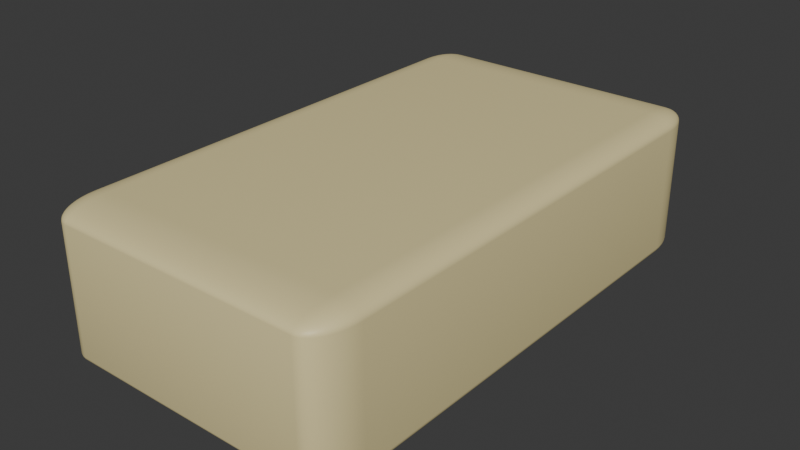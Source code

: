 # Source: soap_thing_1.blend  (saved by Blender 4.1.24; exported with 4.5.12 LTS)
import bpy
from mathutils import Matrix  # noqa: F401  (used for matrix-valued properties, if any)

bpy.ops.wm.read_factory_settings(use_empty=True)
scene = bpy.context.scene
scene.name = 'Scene'

# ---- collections
col_collection = bpy.data.collections.new('Collection'); scene.collection.children.link(col_collection)

# ---- materials (node trees are filled in below, after node groups)
mat_material_001 = bpy.data.materials.new('Material.001')

# ---- material node trees
mat_material_001.use_nodes = True; mat_material_001.node_tree.nodes.clear()
_N = mat_material_001.node_tree.nodes; _L = mat_material_001.node_tree.links
n0 = _N.new('ShaderNodeBsdfPrincipled'); n0.name = 'Principled BSDF'; n0.location = (10, 300)
n0.inputs[0].default_value = (0.8, 0.688, 0.3521, 1.0)
n1 = _N.new('ShaderNodeOutputMaterial'); n1.name = 'Material Output'; n1.location = (300, 300)
_L.new(n0.outputs[0], n1.inputs[0])
n1.is_active_output = True

# ---- world
world_world = bpy.data.worlds.new('World'); scene.world = world_world
world_world.use_nodes = True; world_world.node_tree.nodes.clear()
_N = world_world.node_tree.nodes; _L = world_world.node_tree.links
n0 = _N.new('ShaderNodeOutputWorld'); n0.name = 'World Output'; n0.location = (300, 300)
n1 = _N.new('ShaderNodeBackground'); n1.name = 'Background'; n1.location = (10, 300)
n1.inputs[0].default_value = (0.05088, 0.05088, 0.05088, 1.0)
_L.new(n1.outputs[0], n0.inputs[0])
n0.is_active_output = True
world_world.color = (0.05088, 0.05088, 0.05088)
world_world.use_sun_shadow = False
world_world.sun_shadow_jitter_overblur = 0.0

# ---- meshes
me_cube_001 = bpy.data.meshes.new('Cube.001')
me_cube_001.from_pydata([(-0.8316, -0.8316, -1.0), (-0.8316, -1.0, -0.8316), (-1.0, -0.8316, -0.8316), (-0.8316, -0.858, -0.9979), (-0.8316, -0.8837, -0.9918), (-0.8316, -0.9081, -0.9816), (-0.8316, -0.9306, -0.9678), (-0.8316, -0.9507, -0.9507), (-0.858, -0.8316, -0.9979), (-0.8585, -0.8588, -0.9956), (-0.8587, -0.8852, -0.989), (-0.8586, -0.9092, -0.9786), (-0.8585, -0.9305, -0.9652), (-0.8584, -0.9491, -0.9492), (-0.8837, -0.8316, -0.9918), (-0.885, -0.859, -0.989), (-0.885, -0.8853, -0.982), (-0.8842, -0.9085, -0.9719), (-0.8833, -0.9282, -0.9595), (-0.8829, -0.945, -0.9451), (-0.9081, -0.8316, -0.9816), (-0.9092, -0.8588, -0.9785), (-0.9084, -0.8845, -0.9718), (-0.9063, -0.9064, -0.9627), (-0.9042, -0.9245, -0.9519), (-0.9031, -0.9394, -0.9394), (-0.9306, -0.8316, -0.9678), (-0.9307, -0.8586, -0.9651), (-0.9283, -0.8835, -0.9594), (-0.9245, -0.9042, -0.9519), (-0.9207, -0.9207, -0.9434), (-0.9186, -0.9336, -0.9336), (-0.9288, -0.9288, -0.9288), (-0.858, -0.9979, -0.8316), (-0.8837, -0.9918, -0.8316), (-0.9081, -0.9816, -0.8316), (-0.9306, -0.9678, -0.8316), (-0.9507, -0.9507, -0.8316), (-0.8316, -0.9979, -0.858), (-0.8588, -0.9956, -0.8585), (-0.8852, -0.989, -0.8587), (-0.9092, -0.9786, -0.8586), (-0.9305, -0.9652, -0.8585), (-0.9491, -0.9492, -0.8584), (-0.8316, -0.9918, -0.8837), (-0.859, -0.989, -0.885), (-0.8853, -0.982, -0.885), (-0.9085, -0.9719, -0.8842), (-0.9282, -0.9595, -0.8833), (-0.945, -0.9451, -0.8829), (-0.8316, -0.9816, -0.9081), (-0.8588, -0.9785, -0.9092), (-0.8845, -0.9718, -0.9084), (-0.9064, -0.9627, -0.9063), (-0.9245, -0.9519, -0.9042), (-0.9394, -0.9394, -0.9031), (-0.8316, -0.9678, -0.9306), (-0.8586, -0.9651, -0.9307), (-0.8835, -0.9594, -0.9283), (-0.9042, -0.9519, -0.9245), (-0.9207, -0.9434, -0.9207), (-0.9336, -0.9336, -0.9186), (-0.9979, -0.8316, -0.858), (-0.9918, -0.8316, -0.8837), (-0.9816, -0.8316, -0.9081), (-0.9678, -0.8316, -0.9306), (-0.9507, -0.8316, -0.9507), (-0.9979, -0.858, -0.8316), (-0.9956, -0.8585, -0.8588), (-0.989, -0.8587, -0.8852), (-0.9786, -0.8586, -0.9092), (-0.9652, -0.8585, -0.9305), (-0.9492, -0.8584, -0.9491), (-0.9918, -0.8837, -0.8316), (-0.989, -0.885, -0.859), (-0.982, -0.885, -0.8853), (-0.9719, -0.8842, -0.9085), (-0.9595, -0.8833, -0.9282), (-0.9451, -0.8829, -0.945), (-0.9816, -0.9081, -0.8316), (-0.9785, -0.9092, -0.8588), (-0.9718, -0.9084, -0.8845), (-0.9627, -0.9063, -0.9064), (-0.9519, -0.9042, -0.9245), (-0.9394, -0.9031, -0.9394), (-0.9678, -0.9306, -0.8316), (-0.9651, -0.9307, -0.8586), (-0.9594, -0.9283, -0.8835), (-0.9519, -0.9245, -0.9042), (-0.9434, -0.9207, -0.9207), (-0.9336, -0.9186, -0.9336), (-0.8316, -1.0, 0.8316), (-0.8316, -0.8316, 1.0), (-1.0, -0.8316, 0.8316), (-0.8316, -0.9979, 0.858), (-0.8316, -0.9918, 0.8837), (-0.8316, -0.9816, 0.9081), (-0.8316, -0.9678, 0.9306), (-0.8316, -0.9507, 0.9507), (-0.858, -0.9979, 0.8316), (-0.8585, -0.9956, 0.8588), (-0.8587, -0.989, 0.8852), (-0.8586, -0.9786, 0.9092), (-0.8585, -0.9652, 0.9305), (-0.8584, -0.9492, 0.9491), (-0.8837, -0.9918, 0.8316), (-0.885, -0.989, 0.859), (-0.885, -0.982, 0.8853), (-0.8842, -0.9719, 0.9085), (-0.8833, -0.9595, 0.9282), (-0.8829, -0.9451, 0.945), (-0.9081, -0.9816, 0.8316), (-0.9092, -0.9785, 0.8588), (-0.9084, -0.9718, 0.8845), (-0.9063, -0.9627, 0.9064), (-0.9042, -0.9519, 0.9245), (-0.9031, -0.9394, 0.9394), (-0.9306, -0.9678, 0.8316), (-0.9307, -0.9651, 0.8586), (-0.9283, -0.9594, 0.8835), (-0.9245, -0.9519, 0.9042), (-0.9207, -0.9434, 0.9207), (-0.9186, -0.9336, 0.9336), (-0.9288, -0.9288, 0.9288), (-0.858, -0.8316, 0.9979), (-0.8837, -0.8316, 0.9918), (-0.9081, -0.8316, 0.9816), (-0.9306, -0.8316, 0.9678), (-0.9507, -0.8316, 0.9507), (-0.8316, -0.858, 0.9979), (-0.8588, -0.8585, 0.9956), (-0.8852, -0.8587, 0.989), (-0.9092, -0.8586, 0.9786), (-0.9305, -0.8585, 0.9652), (-0.9491, -0.8584, 0.9492), (-0.8316, -0.8837, 0.9918), (-0.859, -0.885, 0.989), (-0.8853, -0.885, 0.982), (-0.9085, -0.8842, 0.9719), (-0.9282, -0.8833, 0.9595), (-0.945, -0.8829, 0.9451), (-0.8316, -0.9081, 0.9816), (-0.8588, -0.9092, 0.9785), (-0.8845, -0.9084, 0.9718), (-0.9064, -0.9063, 0.9627), (-0.9245, -0.9042, 0.9519), (-0.9394, -0.9031, 0.9394), (-0.8316, -0.9306, 0.9678), (-0.8586, -0.9307, 0.9651), (-0.8835, -0.9283, 0.9594), (-0.9042, -0.9245, 0.9519), (-0.9207, -0.9207, 0.9434), (-0.9336, -0.9186, 0.9336), (-0.9979, -0.858, 0.8316), (-0.9918, -0.8837, 0.8316), (-0.9816, -0.9081, 0.8316), (-0.9678, -0.9306, 0.8316), (-0.9507, -0.9507, 0.8316), (-0.9979, -0.8316, 0.858), (-0.9956, -0.8588, 0.8585), (-0.989, -0.8852, 0.8587), (-0.9786, -0.9092, 0.8586), (-0.9652, -0.9305, 0.8585), (-0.9492, -0.9491, 0.8584), (-0.9918, -0.8316, 0.8837), (-0.989, -0.859, 0.885), (-0.982, -0.8853, 0.885), (-0.9719, -0.9085, 0.8842), (-0.9595, -0.9282, 0.8833), (-0.9451, -0.945, 0.8829), (-0.9816, -0.8316, 0.9081), (-0.9785, -0.8588, 0.9092), (-0.9718, -0.8845, 0.9084), (-0.9627, -0.9064, 0.9063), (-0.9519, -0.9245, 0.9042), (-0.9394, -0.9394, 0.9031), (-0.9678, -0.8316, 0.9306), (-0.9651, -0.8586, 0.9307), (-0.9594, -0.8835, 0.9283), (-0.9519, -0.9042, 0.9245), (-0.9434, -0.9207, 0.9207), (-0.9336, -0.9336, 0.9186), (-0.8316, 0.8316, -1.0), (-1.0, 0.8316, -0.8316), (-0.8316, 1.0, -0.8316), (-0.858, 0.8316, -0.9979), (-0.8837, 0.8316, -0.9918), (-0.9081, 0.8316, -0.9816), (-0.9306, 0.8316, -0.9678), (-0.9507, 0.8316, -0.9507), (-0.8316, 0.858, -0.9979), (-0.8588, 0.8585, -0.9956), (-0.8852, 0.8587, -0.989), (-0.9092, 0.8586, -0.9786), (-0.9305, 0.8585, -0.9652), (-0.9491, 0.8584, -0.9492), (-0.8316, 0.8837, -0.9918), (-0.859, 0.885, -0.989), (-0.8853, 0.885, -0.982), (-0.9085, 0.8842, -0.9719), (-0.9282, 0.8833, -0.9595), (-0.945, 0.8829, -0.9451), (-0.8316, 0.9081, -0.9816), (-0.8588, 0.9092, -0.9785), (-0.8845, 0.9084, -0.9718), (-0.9064, 0.9063, -0.9627), (-0.9245, 0.9042, -0.9519), (-0.9394, 0.9031, -0.9394), (-0.8316, 0.9306, -0.9678), (-0.8586, 0.9307, -0.9651), (-0.8835, 0.9283, -0.9594), (-0.9042, 0.9245, -0.9519), (-0.9207, 0.9207, -0.9434), (-0.9336, 0.9186, -0.9336), (-0.9288, 0.9288, -0.9288), (-0.9979, 0.858, -0.8316), (-0.9918, 0.8837, -0.8316), (-0.9816, 0.9081, -0.8316), (-0.9678, 0.9306, -0.8316), (-0.9507, 0.9507, -0.8316), (-0.9979, 0.8316, -0.858), (-0.9956, 0.8588, -0.8585), (-0.989, 0.8852, -0.8587), (-0.9786, 0.9092, -0.8586), (-0.9652, 0.9305, -0.8585), (-0.9492, 0.9491, -0.8584), (-0.9918, 0.8316, -0.8837), (-0.989, 0.859, -0.885), (-0.982, 0.8853, -0.885), (-0.9719, 0.9085, -0.8842), (-0.9595, 0.9282, -0.8833), (-0.9451, 0.945, -0.8829), (-0.9816, 0.8316, -0.9081), (-0.9785, 0.8588, -0.9092), (-0.9718, 0.8845, -0.9084), (-0.9627, 0.9064, -0.9063), (-0.9519, 0.9245, -0.9042), (-0.9394, 0.9394, -0.9031), (-0.9678, 0.8316, -0.9306), (-0.9651, 0.8586, -0.9307), (-0.9594, 0.8835, -0.9283), (-0.9519, 0.9042, -0.9245), (-0.9434, 0.9207, -0.9207), (-0.9336, 0.9336, -0.9186), (-0.8316, 0.9979, -0.858), (-0.8316, 0.9918, -0.8837), (-0.8316, 0.9816, -0.9081), (-0.8316, 0.9678, -0.9306), (-0.8316, 0.9507, -0.9507), (-0.858, 0.9979, -0.8316), (-0.8585, 0.9956, -0.8588), (-0.8587, 0.989, -0.8852), (-0.8586, 0.9786, -0.9092), (-0.8585, 0.9652, -0.9305), (-0.8584, 0.9492, -0.9491), (-0.8837, 0.9918, -0.8316), (-0.885, 0.989, -0.859), (-0.885, 0.982, -0.8853), (-0.8842, 0.9719, -0.9085), (-0.8833, 0.9595, -0.9282), (-0.8829, 0.9451, -0.945), (-0.9081, 0.9816, -0.8316), (-0.9092, 0.9785, -0.8588), (-0.9084, 0.9718, -0.8845), (-0.9063, 0.9627, -0.9064), (-0.9042, 0.9519, -0.9245), (-0.9031, 0.9394, -0.9394), (-0.9306, 0.9678, -0.8316), (-0.9307, 0.9651, -0.8586), (-0.9283, 0.9594, -0.8835), (-0.9245, 0.9519, -0.9042), (-0.9207, 0.9434, -0.9207), (-0.9186, 0.9336, -0.9336), (-0.8316, 0.8316, 1.0), (-0.8316, 1.0, 0.8316), (-1.0, 0.8316, 0.8316), (-0.8316, 0.858, 0.9979), (-0.8316, 0.8837, 0.9918), (-0.8316, 0.9081, 0.9816), (-0.8316, 0.9306, 0.9678), (-0.8316, 0.9507, 0.9507), (-0.858, 0.8316, 0.9979), (-0.8585, 0.8588, 0.9956), (-0.8587, 0.8852, 0.989), (-0.8586, 0.9092, 0.9786), (-0.8585, 0.9305, 0.9652), (-0.8584, 0.9491, 0.9492), (-0.8837, 0.8316, 0.9918), (-0.885, 0.859, 0.989), (-0.885, 0.8853, 0.982), (-0.8842, 0.9085, 0.9719), (-0.8833, 0.9282, 0.9595), (-0.8829, 0.945, 0.9451), (-0.9081, 0.8316, 0.9816), (-0.9092, 0.8588, 0.9785), (-0.9084, 0.8845, 0.9718), (-0.9063, 0.9064, 0.9627), (-0.9042, 0.9245, 0.9519), (-0.9031, 0.9394, 0.9394), (-0.9306, 0.8316, 0.9678), (-0.9307, 0.8586, 0.9651), (-0.9283, 0.8835, 0.9594), (-0.9245, 0.9042, 0.9519), (-0.9207, 0.9207, 0.9434), (-0.9186, 0.9336, 0.9336), (-0.9288, 0.9288, 0.9288), (-0.858, 0.9979, 0.8316), (-0.8837, 0.9918, 0.8316), (-0.9081, 0.9816, 0.8316), (-0.9306, 0.9678, 0.8316), (-0.9507, 0.9507, 0.8316), (-0.8316, 0.9979, 0.858), (-0.8588, 0.9956, 0.8585), (-0.8852, 0.989, 0.8587), (-0.9092, 0.9786, 0.8586), (-0.9305, 0.9652, 0.8585), (-0.9491, 0.9492, 0.8584), (-0.8316, 0.9918, 0.8837), (-0.859, 0.989, 0.885), (-0.8853, 0.982, 0.885), (-0.9085, 0.9719, 0.8842), (-0.9282, 0.9595, 0.8833), (-0.945, 0.9451, 0.8829), (-0.8316, 0.9816, 0.9081), (-0.8588, 0.9785, 0.9092), (-0.8845, 0.9718, 0.9084), (-0.9064, 0.9627, 0.9063), (-0.9245, 0.9519, 0.9042), (-0.9394, 0.9394, 0.9031), (-0.8316, 0.9678, 0.9306), (-0.8586, 0.9651, 0.9307), (-0.8835, 0.9594, 0.9283), (-0.9042, 0.9519, 0.9245), (-0.9207, 0.9434, 0.9207), (-0.9336, 0.9336, 0.9186), (-0.9979, 0.8316, 0.858), (-0.9918, 0.8316, 0.8837), (-0.9816, 0.8316, 0.9081), (-0.9678, 0.8316, 0.9306), (-0.9507, 0.8316, 0.9507), (-0.9979, 0.858, 0.8316), (-0.9956, 0.8585, 0.8588), (-0.989, 0.8587, 0.8852), (-0.9786, 0.8586, 0.9092), (-0.9652, 0.8585, 0.9305), (-0.9492, 0.8584, 0.9491), (-0.9918, 0.8837, 0.8316), (-0.989, 0.885, 0.859), (-0.982, 0.885, 0.8853), (-0.9719, 0.8842, 0.9085), (-0.9595, 0.8833, 0.9282), (-0.9451, 0.8829, 0.945), (-0.9816, 0.9081, 0.8316), (-0.9785, 0.9092, 0.8588), (-0.9718, 0.9084, 0.8845), (-0.9627, 0.9063, 0.9064), (-0.9519, 0.9042, 0.9245), (-0.9394, 0.9031, 0.9394), (-0.9678, 0.9306, 0.8316), (-0.9651, 0.9307, 0.8586), (-0.9594, 0.9283, 0.8835), (-0.9519, 0.9245, 0.9042), (-0.9434, 0.9207, 0.9207), (-0.9336, 0.9186, 0.9336), (0.8316, -0.8316, -1.0), (1.0, -0.8316, -0.8316), (0.8316, -1.0, -0.8316), (0.858, -0.8316, -0.9979), (0.8837, -0.8316, -0.9918), (0.9081, -0.8316, -0.9816), (0.9306, -0.8316, -0.9678), (0.9507, -0.8316, -0.9507), (0.8316, -0.858, -0.9979), (0.8588, -0.8585, -0.9956), (0.8852, -0.8587, -0.989), (0.9092, -0.8586, -0.9786), (0.9305, -0.8585, -0.9652), (0.9491, -0.8584, -0.9492), (0.8316, -0.8837, -0.9918), (0.859, -0.885, -0.989), (0.8853, -0.885, -0.982), (0.9085, -0.8842, -0.9719), (0.9282, -0.8833, -0.9595), (0.945, -0.8829, -0.9451), (0.8316, -0.9081, -0.9816), (0.8588, -0.9092, -0.9785), (0.8845, -0.9084, -0.9718), (0.9064, -0.9063, -0.9627), (0.9245, -0.9042, -0.9519), (0.9394, -0.9031, -0.9394), (0.8316, -0.9306, -0.9678), (0.8586, -0.9307, -0.9651), (0.8835, -0.9283, -0.9594), (0.9042, -0.9245, -0.9519), (0.9207, -0.9207, -0.9434), (0.9336, -0.9186, -0.9336), (0.9288, -0.9288, -0.9288), (0.9979, -0.858, -0.8316), (0.9918, -0.8837, -0.8316), (0.9816, -0.9081, -0.8316), (0.9678, -0.9306, -0.8316), (0.9507, -0.9507, -0.8316), (0.9979, -0.8316, -0.858), (0.9956, -0.8588, -0.8585), (0.989, -0.8852, -0.8587), (0.9786, -0.9092, -0.8586), (0.9652, -0.9305, -0.8585), (0.9492, -0.9491, -0.8584), (0.9918, -0.8316, -0.8837), (0.989, -0.859, -0.885), (0.982, -0.8853, -0.885), (0.9719, -0.9085, -0.8842), (0.9595, -0.9282, -0.8833), (0.9451, -0.945, -0.8829), (0.9816, -0.8316, -0.9081), (0.9785, -0.8588, -0.9092), (0.9718, -0.8845, -0.9084), (0.9627, -0.9064, -0.9063), (0.9519, -0.9245, -0.9042), (0.9394, -0.9394, -0.9031), (0.9678, -0.8316, -0.9306), (0.9651, -0.8586, -0.9307), (0.9594, -0.8835, -0.9283), (0.9519, -0.9042, -0.9245), (0.9434, -0.9207, -0.9207), (0.9336, -0.9336, -0.9186), (0.8316, -0.9979, -0.858), (0.8316, -0.9918, -0.8837), (0.8316, -0.9816, -0.9081), (0.8316, -0.9678, -0.9306), (0.8316, -0.9507, -0.9507), (0.858, -0.9979, -0.8316), (0.8585, -0.9956, -0.8588), (0.8587, -0.989, -0.8852), (0.8586, -0.9786, -0.9092), (0.8585, -0.9652, -0.9305), (0.8584, -0.9492, -0.9491), (0.8837, -0.9918, -0.8316), (0.885, -0.989, -0.859), (0.885, -0.982, -0.8853), (0.8842, -0.9719, -0.9085), (0.8833, -0.9595, -0.9282), (0.8829, -0.9451, -0.945), (0.9081, -0.9816, -0.8316), (0.9092, -0.9785, -0.8588), (0.9084, -0.9718, -0.8845), (0.9063, -0.9627, -0.9064), (0.9042, -0.9519, -0.9245), (0.9031, -0.9394, -0.9394), (0.9306, -0.9678, -0.8316), (0.9307, -0.9651, -0.8586), (0.9283, -0.9594, -0.8835), (0.9245, -0.9519, -0.9042), (0.9207, -0.9434, -0.9207), (0.9186, -0.9336, -0.9336), (0.8316, -0.8316, 1.0), (0.8316, -1.0, 0.8316), (1.0, -0.8316, 0.8316), (0.8316, -0.858, 0.9979), (0.8316, -0.8837, 0.9918), (0.8316, -0.9081, 0.9816), (0.8316, -0.9306, 0.9678), (0.8316, -0.9507, 0.9507), (0.858, -0.8316, 0.9979), (0.8585, -0.8588, 0.9956), (0.8587, -0.8852, 0.989), (0.8586, -0.9092, 0.9786), (0.8585, -0.9305, 0.9652), (0.8584, -0.9491, 0.9492), (0.8837, -0.8316, 0.9918), (0.885, -0.859, 0.989), (0.885, -0.8853, 0.982), (0.8842, -0.9085, 0.9719), (0.8833, -0.9282, 0.9595), (0.8829, -0.945, 0.9451), (0.9081, -0.8316, 0.9816), (0.9092, -0.8588, 0.9785), (0.9084, -0.8845, 0.9718), (0.9063, -0.9064, 0.9627), (0.9042, -0.9245, 0.9519), (0.9031, -0.9394, 0.9394), (0.9306, -0.8316, 0.9678), (0.9307, -0.8586, 0.9651), (0.9283, -0.8835, 0.9594), (0.9245, -0.9042, 0.9519), (0.9207, -0.9207, 0.9434), (0.9186, -0.9336, 0.9336), (0.9288, -0.9288, 0.9288), (0.858, -0.9979, 0.8316), (0.8837, -0.9918, 0.8316), (0.9081, -0.9816, 0.8316), (0.9306, -0.9678, 0.8316), (0.9507, -0.9507, 0.8316), (0.8316, -0.9979, 0.858), (0.8588, -0.9956, 0.8585), (0.8852, -0.989, 0.8587), (0.9092, -0.9786, 0.8586), (0.9305, -0.9652, 0.8585), (0.9491, -0.9492, 0.8584), (0.8316, -0.9918, 0.8837), (0.859, -0.989, 0.885), (0.8853, -0.982, 0.885), (0.9085, -0.9719, 0.8842), (0.9282, -0.9595, 0.8833), (0.945, -0.9451, 0.8829), (0.8316, -0.9816, 0.9081), (0.8588, -0.9785, 0.9092), (0.8845, -0.9718, 0.9084), (0.9064, -0.9627, 0.9063), (0.9245, -0.9519, 0.9042), (0.9394, -0.9394, 0.9031), (0.8316, -0.9678, 0.9306), (0.8586, -0.9651, 0.9307), (0.8835, -0.9594, 0.9283), (0.9042, -0.9519, 0.9245), (0.9207, -0.9434, 0.9207), (0.9336, -0.9336, 0.9186), (0.9979, -0.8316, 0.858), (0.9918, -0.8316, 0.8837), (0.9816, -0.8316, 0.9081), (0.9678, -0.8316, 0.9306), (0.9507, -0.8316, 0.9507), (0.9979, -0.858, 0.8316), (0.9956, -0.8585, 0.8588), (0.989, -0.8587, 0.8852), (0.9786, -0.8586, 0.9092), (0.9652, -0.8585, 0.9305), (0.9492, -0.8584, 0.9491), (0.9918, -0.8837, 0.8316), (0.989, -0.885, 0.859), (0.982, -0.885, 0.8853), (0.9719, -0.8842, 0.9085), (0.9595, -0.8833, 0.9282), (0.9451, -0.8829, 0.945), (0.9816, -0.9081, 0.8316), (0.9785, -0.9092, 0.8588), (0.9718, -0.9084, 0.8845), (0.9627, -0.9063, 0.9064), (0.9519, -0.9042, 0.9245), (0.9394, -0.9031, 0.9394), (0.9678, -0.9306, 0.8316), (0.9651, -0.9307, 0.8586), (0.9594, -0.9283, 0.8835), (0.9519, -0.9245, 0.9042), (0.9434, -0.9207, 0.9207), (0.9336, -0.9186, 0.9336), (0.8316, 0.8316, -1.0), (0.8316, 1.0, -0.8316), (1.0, 0.8316, -0.8316), (0.8316, 0.858, -0.9979), (0.8316, 0.8837, -0.9918), (0.8316, 0.9081, -0.9816), (0.8316, 0.9306, -0.9678), (0.8316, 0.9507, -0.9507), (0.858, 0.8316, -0.9979), (0.8585, 0.8588, -0.9956), (0.8587, 0.8852, -0.989), (0.8586, 0.9092, -0.9786), (0.8585, 0.9305, -0.9652), (0.8584, 0.9491, -0.9492), (0.8837, 0.8316, -0.9918), (0.885, 0.859, -0.989), (0.885, 0.8853, -0.982), (0.8842, 0.9085, -0.9719), (0.8833, 0.9282, -0.9595), (0.8829, 0.945, -0.9451), (0.9081, 0.8316, -0.9816), (0.9092, 0.8588, -0.9785), (0.9084, 0.8845, -0.9718), (0.9063, 0.9064, -0.9627), (0.9042, 0.9245, -0.9519), (0.9031, 0.9394, -0.9394), (0.9306, 0.8316, -0.9678), (0.9307, 0.8586, -0.9651), (0.9283, 0.8835, -0.9594), (0.9245, 0.9042, -0.9519), (0.9207, 0.9207, -0.9434), (0.9186, 0.9336, -0.9336), (0.9288, 0.9288, -0.9288), (0.858, 0.9979, -0.8316), (0.8837, 0.9918, -0.8316), (0.9081, 0.9816, -0.8316), (0.9306, 0.9678, -0.8316), (0.9507, 0.9507, -0.8316), (0.8316, 0.9979, -0.858), (0.8588, 0.9956, -0.8585), (0.8852, 0.989, -0.8587), (0.9092, 0.9786, -0.8586), (0.9305, 0.9652, -0.8585), (0.9491, 0.9492, -0.8584), (0.8316, 0.9918, -0.8837), (0.859, 0.989, -0.885), (0.8853, 0.982, -0.885), (0.9085, 0.9719, -0.8842), (0.9282, 0.9595, -0.8833), (0.945, 0.9451, -0.8829), (0.8316, 0.9816, -0.9081), (0.8588, 0.9785, -0.9092), (0.8845, 0.9718, -0.9084), (0.9064, 0.9627, -0.9063), (0.9245, 0.9519, -0.9042), (0.9394, 0.9394, -0.9031), (0.8316, 0.9678, -0.9306), (0.8586, 0.9651, -0.9307), (0.8835, 0.9594, -0.9283), (0.9042, 0.9519, -0.9245), (0.9207, 0.9434, -0.9207), (0.9336, 0.9336, -0.9186), (0.9979, 0.8316, -0.858), (0.9918, 0.8316, -0.8837), (0.9816, 0.8316, -0.9081), (0.9678, 0.8316, -0.9306), (0.9507, 0.8316, -0.9507), (0.9979, 0.858, -0.8316), (0.9956, 0.8585, -0.8588), (0.989, 0.8587, -0.8852), (0.9786, 0.8586, -0.9092), (0.9652, 0.8585, -0.9305), (0.9492, 0.8584, -0.9491), (0.9918, 0.8837, -0.8316), (0.989, 0.885, -0.859), (0.982, 0.885, -0.8853), (0.9719, 0.8842, -0.9085), (0.9595, 0.8833, -0.9282), (0.9451, 0.8829, -0.945), (0.9816, 0.9081, -0.8316), (0.9785, 0.9092, -0.8588), (0.9718, 0.9084, -0.8845), (0.9627, 0.9063, -0.9064), (0.9519, 0.9042, -0.9245), (0.9394, 0.9031, -0.9394), (0.9678, 0.9306, -0.8316), (0.9651, 0.9307, -0.8586), (0.9594, 0.9283, -0.8835), (0.9519, 0.9245, -0.9042), (0.9434, 0.9207, -0.9207), (0.9336, 0.9186, -0.9336), (0.8316, 0.8316, 1.0), (1.0, 0.8316, 0.8316), (0.8316, 1.0, 0.8316), (0.858, 0.8316, 0.9979), (0.8837, 0.8316, 0.9918), (0.9081, 0.8316, 0.9816), (0.9306, 0.8316, 0.9678), (0.9507, 0.8316, 0.9507), (0.8316, 0.858, 0.9979), (0.8588, 0.8585, 0.9956), (0.8852, 0.8587, 0.989), (0.9092, 0.8586, 0.9786), (0.9305, 0.8585, 0.9652), (0.9491, 0.8584, 0.9492), (0.8316, 0.8837, 0.9918), (0.859, 0.885, 0.989), (0.8853, 0.885, 0.982), (0.9085, 0.8842, 0.9719), (0.9282, 0.8833, 0.9595), (0.945, 0.8829, 0.9451), (0.8316, 0.9081, 0.9816), (0.8588, 0.9092, 0.9785), (0.8845, 0.9084, 0.9718), (0.9064, 0.9063, 0.9627), (0.9245, 0.9042, 0.9519), (0.9394, 0.9031, 0.9394), (0.8316, 0.9306, 0.9678), (0.8586, 0.9307, 0.9651), (0.8835, 0.9283, 0.9594), (0.9042, 0.9245, 0.9519), (0.9207, 0.9207, 0.9434), (0.9336, 0.9186, 0.9336), (0.9288, 0.9288, 0.9288), (0.9979, 0.858, 0.8316), (0.9918, 0.8837, 0.8316), (0.9816, 0.9081, 0.8316), (0.9678, 0.9306, 0.8316), (0.9507, 0.9507, 0.8316), (0.9979, 0.8316, 0.858), (0.9956, 0.8588, 0.8585), (0.989, 0.8852, 0.8587), (0.9786, 0.9092, 0.8586), (0.9652, 0.9305, 0.8585), (0.9492, 0.9491, 0.8584), (0.9918, 0.8316, 0.8837), (0.989, 0.859, 0.885), (0.982, 0.8853, 0.885), (0.9719, 0.9085, 0.8842), (0.9595, 0.9282, 0.8833), (0.9451, 0.945, 0.8829), (0.9816, 0.8316, 0.9081), (0.9785, 0.8588, 0.9092), (0.9718, 0.8845, 0.9084), (0.9627, 0.9064, 0.9063), (0.9519, 0.9245, 0.9042), (0.9394, 0.9394, 0.9031), (0.9678, 0.8316, 0.9306), (0.9651, 0.8586, 0.9307), (0.9594, 0.8835, 0.9283), (0.9519, 0.9042, 0.9245), (0.9434, 0.9207, 0.9207), (0.9336, 0.9336, 0.9186), (0.8316, 0.9979, 0.858), (0.8316, 0.9918, 0.8837), (0.8316, 0.9816, 0.9081), (0.8316, 0.9678, 0.9306), (0.8316, 0.9507, 0.9507), (0.858, 0.9979, 0.8316), (0.8585, 0.9956, 0.8588), (0.8587, 0.989, 0.8852), (0.8586, 0.9786, 0.9092), (0.8585, 0.9652, 0.9305), (0.8584, 0.9492, 0.9491), (0.8837, 0.9918, 0.8316), (0.885, 0.989, 0.859), (0.885, 0.982, 0.8853), (0.8842, 0.9719, 0.9085), (0.8833, 0.9595, 0.9282), (0.8829, 0.9451, 0.945), (0.9081, 0.9816, 0.8316), (0.9092, 0.9785, 0.8588), (0.9084, 0.9718, 0.8845), (0.9063, 0.9627, 0.9064), (0.9042, 0.9519, 0.9245), (0.9031, 0.9394, 0.9394), (0.9306, 0.9678, 0.8316), (0.9307, 0.9651, 0.8586), (0.9283, 0.9594, 0.8835), (0.9245, 0.9519, 0.9042), (0.9207, 0.9434, 0.9207), (0.9186, 0.9336, 0.9336)], [], [(366, 456, 91, 1), (548, 638, 457, 365), (637, 273, 92, 455), (2, 93, 275, 183), (184, 274, 639, 547), (0, 3, 9, 8), (3, 4, 10, 9), (4, 5, 11, 10), (5, 6, 12, 11), (6, 7, 13, 12), (8, 9, 15, 14), (9, 10, 16, 15), (10, 11, 17, 16), (11, 12, 18, 17), (12, 13, 19, 18), (14, 15, 21, 20), (15, 16, 22, 21), (16, 17, 23, 22), (17, 18, 24, 23), (18, 19, 25, 24), (20, 21, 27, 26), (21, 22, 28, 27), (22, 23, 29, 28), (23, 24, 30, 29), (24, 25, 31, 30), (26, 27, 72, 66), (27, 28, 78, 72), (28, 29, 84, 78), (29, 30, 90, 84), (30, 31, 32, 90), (1, 33, 39, 38), (33, 34, 40, 39), (34, 35, 41, 40), (35, 36, 42, 41), (36, 37, 43, 42), (38, 39, 45, 44), (39, 40, 46, 45), (40, 41, 47, 46), (41, 42, 48, 47), (42, 43, 49, 48), (44, 45, 51, 50), (45, 46, 52, 51), (46, 47, 53, 52), (47, 48, 54, 53), (48, 49, 55, 54), (50, 51, 57, 56), (51, 52, 58, 57), (52, 53, 59, 58), (53, 54, 60, 59), (54, 55, 61, 60), (56, 57, 13, 7), (57, 58, 19, 13), (58, 59, 25, 19), (59, 60, 31, 25), (60, 61, 32, 31), (2, 62, 68, 67), (62, 63, 69, 68), (63, 64, 70, 69), (64, 65, 71, 70), (65, 66, 72, 71), (67, 68, 74, 73), (68, 69, 75, 74), (69, 70, 76, 75), (70, 71, 77, 76), (71, 72, 78, 77), (73, 74, 80, 79), (74, 75, 81, 80), (75, 76, 82, 81), (76, 77, 83, 82), (77, 78, 84, 83), (79, 80, 86, 85), (80, 81, 87, 86), (81, 82, 88, 87), (82, 83, 89, 88), (83, 84, 90, 89), (85, 86, 43, 37), (86, 87, 49, 43), (87, 88, 55, 49), (88, 89, 61, 55), (89, 90, 32, 61), (91, 94, 100, 99), (94, 95, 101, 100), (95, 96, 102, 101), (96, 97, 103, 102), (97, 98, 104, 103), (99, 100, 106, 105), (100, 101, 107, 106), (101, 102, 108, 107), (102, 103, 109, 108), (103, 104, 110, 109), (105, 106, 112, 111), (106, 107, 113, 112), (107, 108, 114, 113), (108, 109, 115, 114), (109, 110, 116, 115), (111, 112, 118, 117), (112, 113, 119, 118), (113, 114, 120, 119), (114, 115, 121, 120), (115, 116, 122, 121), (117, 118, 163, 157), (118, 119, 169, 163), (119, 120, 175, 169), (120, 121, 181, 175), (121, 122, 123, 181), (92, 124, 130, 129), (124, 125, 131, 130), (125, 126, 132, 131), (126, 127, 133, 132), (127, 128, 134, 133), (129, 130, 136, 135), (130, 131, 137, 136), (131, 132, 138, 137), (132, 133, 139, 138), (133, 134, 140, 139), (135, 136, 142, 141), (136, 137, 143, 142), (137, 138, 144, 143), (138, 139, 145, 144), (139, 140, 146, 145), (141, 142, 148, 147), (142, 143, 149, 148), (143, 144, 150, 149), (144, 145, 151, 150), (145, 146, 152, 151), (147, 148, 104, 98), (148, 149, 110, 104), (149, 150, 116, 110), (150, 151, 122, 116), (151, 152, 123, 122), (93, 153, 159, 158), (153, 154, 160, 159), (154, 155, 161, 160), (155, 156, 162, 161), (156, 157, 163, 162), (158, 159, 165, 164), (159, 160, 166, 165), (160, 161, 167, 166), (161, 162, 168, 167), (162, 163, 169, 168), (164, 165, 171, 170), (165, 166, 172, 171), (166, 167, 173, 172), (167, 168, 174, 173), (168, 169, 175, 174), (170, 171, 177, 176), (171, 172, 178, 177), (172, 173, 179, 178), (173, 174, 180, 179), (174, 175, 181, 180), (176, 177, 134, 128), (177, 178, 140, 134), (178, 179, 146, 140), (179, 180, 152, 146), (180, 181, 123, 152), (182, 185, 191, 190), (185, 186, 192, 191), (186, 187, 193, 192), (187, 188, 194, 193), (188, 189, 195, 194), (190, 191, 197, 196), (191, 192, 198, 197), (192, 193, 199, 198), (193, 194, 200, 199), (194, 195, 201, 200), (196, 197, 203, 202), (197, 198, 204, 203), (198, 199, 205, 204), (199, 200, 206, 205), (200, 201, 207, 206), (202, 203, 209, 208), (203, 204, 210, 209), (204, 205, 211, 210), (205, 206, 212, 211), (206, 207, 213, 212), (208, 209, 254, 248), (209, 210, 260, 254), (210, 211, 266, 260), (211, 212, 272, 266), (212, 213, 214, 272), (183, 215, 221, 220), (215, 216, 222, 221), (216, 217, 223, 222), (217, 218, 224, 223), (218, 219, 225, 224), (220, 221, 227, 226), (221, 222, 228, 227), (222, 223, 229, 228), (223, 224, 230, 229), (224, 225, 231, 230), (226, 227, 233, 232), (227, 228, 234, 233), (228, 229, 235, 234), (229, 230, 236, 235), (230, 231, 237, 236), (232, 233, 239, 238), (233, 234, 240, 239), (234, 235, 241, 240), (235, 236, 242, 241), (236, 237, 243, 242), (238, 239, 195, 189), (239, 240, 201, 195), (240, 241, 207, 201), (241, 242, 213, 207), (242, 243, 214, 213), (184, 244, 250, 249), (244, 245, 251, 250), (245, 246, 252, 251), (246, 247, 253, 252), (247, 248, 254, 253), (249, 250, 256, 255), (250, 251, 257, 256), (251, 252, 258, 257), (252, 253, 259, 258), (253, 254, 260, 259), (255, 256, 262, 261), (256, 257, 263, 262), (257, 258, 264, 263), (258, 259, 265, 264), (259, 260, 266, 265), (261, 262, 268, 267), (262, 263, 269, 268), (263, 264, 270, 269), (264, 265, 271, 270), (265, 266, 272, 271), (267, 268, 225, 219), (268, 269, 231, 225), (269, 270, 237, 231), (270, 271, 243, 237), (271, 272, 214, 243), (273, 276, 282, 281), (276, 277, 283, 282), (277, 278, 284, 283), (278, 279, 285, 284), (279, 280, 286, 285), (281, 282, 288, 287), (282, 283, 289, 288), (283, 284, 290, 289), (284, 285, 291, 290), (285, 286, 292, 291), (287, 288, 294, 293), (288, 289, 295, 294), (289, 290, 296, 295), (290, 291, 297, 296), (291, 292, 298, 297), (293, 294, 300, 299), (294, 295, 301, 300), (295, 296, 302, 301), (296, 297, 303, 302), (297, 298, 304, 303), (299, 300, 345, 339), (300, 301, 351, 345), (301, 302, 357, 351), (302, 303, 363, 357), (303, 304, 305, 363), (274, 306, 312, 311), (306, 307, 313, 312), (307, 308, 314, 313), (308, 309, 315, 314), (309, 310, 316, 315), (311, 312, 318, 317), (312, 313, 319, 318), (313, 314, 320, 319), (314, 315, 321, 320), (315, 316, 322, 321), (317, 318, 324, 323), (318, 319, 325, 324), (319, 320, 326, 325), (320, 321, 327, 326), (321, 322, 328, 327), (323, 324, 330, 329), (324, 325, 331, 330), (325, 326, 332, 331), (326, 327, 333, 332), (327, 328, 334, 333), (329, 330, 286, 280), (330, 331, 292, 286), (331, 332, 298, 292), (332, 333, 304, 298), (333, 334, 305, 304), (275, 335, 341, 340), (335, 336, 342, 341), (336, 337, 343, 342), (337, 338, 344, 343), (338, 339, 345, 344), (340, 341, 347, 346), (341, 342, 348, 347), (342, 343, 349, 348), (343, 344, 350, 349), (344, 345, 351, 350), (346, 347, 353, 352), (347, 348, 354, 353), (348, 349, 355, 354), (349, 350, 356, 355), (350, 351, 357, 356), (352, 353, 359, 358), (353, 354, 360, 359), (354, 355, 361, 360), (355, 356, 362, 361), (356, 357, 363, 362), (358, 359, 316, 310), (359, 360, 322, 316), (360, 361, 328, 322), (361, 362, 334, 328), (362, 363, 305, 334), (364, 367, 373, 372), (367, 368, 374, 373), (368, 369, 375, 374), (369, 370, 376, 375), (370, 371, 377, 376), (372, 373, 379, 378), (373, 374, 380, 379), (374, 375, 381, 380), (375, 376, 382, 381), (376, 377, 383, 382), (378, 379, 385, 384), (379, 380, 386, 385), (380, 381, 387, 386), (381, 382, 388, 387), (382, 383, 389, 388), (384, 385, 391, 390), (385, 386, 392, 391), (386, 387, 393, 392), (387, 388, 394, 393), (388, 389, 395, 394), (390, 391, 436, 430), (391, 392, 442, 436), (392, 393, 448, 442), (393, 394, 454, 448), (394, 395, 396, 454), (365, 397, 403, 402), (397, 398, 404, 403), (398, 399, 405, 404), (399, 400, 406, 405), (400, 401, 407, 406), (402, 403, 409, 408), (403, 404, 410, 409), (404, 405, 411, 410), (405, 406, 412, 411), (406, 407, 413, 412), (408, 409, 415, 414), (409, 410, 416, 415), (410, 411, 417, 416), (411, 412, 418, 417), (412, 413, 419, 418), (414, 415, 421, 420), (415, 416, 422, 421), (416, 417, 423, 422), (417, 418, 424, 423), (418, 419, 425, 424), (420, 421, 377, 371), (421, 422, 383, 377), (422, 423, 389, 383), (423, 424, 395, 389), (424, 425, 396, 395), (366, 426, 432, 431), (426, 427, 433, 432), (427, 428, 434, 433), (428, 429, 435, 434), (429, 430, 436, 435), (431, 432, 438, 437), (432, 433, 439, 438), (433, 434, 440, 439), (434, 435, 441, 440), (435, 436, 442, 441), (437, 438, 444, 443), (438, 439, 445, 444), (439, 440, 446, 445), (440, 441, 447, 446), (441, 442, 448, 447), (443, 444, 450, 449), (444, 445, 451, 450), (445, 446, 452, 451), (446, 447, 453, 452), (447, 448, 454, 453), (449, 450, 407, 401), (450, 451, 413, 407), (451, 452, 419, 413), (452, 453, 425, 419), (453, 454, 396, 425), (455, 458, 464, 463), (458, 459, 465, 464), (459, 460, 466, 465), (460, 461, 467, 466), (461, 462, 468, 467), (463, 464, 470, 469), (464, 465, 471, 470), (465, 466, 472, 471), (466, 467, 473, 472), (467, 468, 474, 473), (469, 470, 476, 475), (470, 471, 477, 476), (471, 472, 478, 477), (472, 473, 479, 478), (473, 474, 480, 479), (475, 476, 482, 481), (476, 477, 483, 482), (477, 478, 484, 483), (478, 479, 485, 484), (479, 480, 486, 485), (481, 482, 527, 521), (482, 483, 533, 527), (483, 484, 539, 533), (484, 485, 545, 539), (485, 486, 487, 545), (456, 488, 494, 493), (488, 489, 495, 494), (489, 490, 496, 495), (490, 491, 497, 496), (491, 492, 498, 497), (493, 494, 500, 499), (494, 495, 501, 500), (495, 496, 502, 501), (496, 497, 503, 502), (497, 498, 504, 503), (499, 500, 506, 505), (500, 501, 507, 506), (501, 502, 508, 507), (502, 503, 509, 508), (503, 504, 510, 509), (505, 506, 512, 511), (506, 507, 513, 512), (507, 508, 514, 513), (508, 509, 515, 514), (509, 510, 516, 515), (511, 512, 468, 462), (512, 513, 474, 468), (513, 514, 480, 474), (514, 515, 486, 480), (515, 516, 487, 486), (457, 517, 523, 522), (517, 518, 524, 523), (518, 519, 525, 524), (519, 520, 526, 525), (520, 521, 527, 526), (522, 523, 529, 528), (523, 524, 530, 529), (524, 525, 531, 530), (525, 526, 532, 531), (526, 527, 533, 532), (528, 529, 535, 534), (529, 530, 536, 535), (530, 531, 537, 536), (531, 532, 538, 537), (532, 533, 539, 538), (534, 535, 541, 540), (535, 536, 542, 541), (536, 537, 543, 542), (537, 538, 544, 543), (538, 539, 545, 544), (540, 541, 498, 492), (541, 542, 504, 498), (542, 543, 510, 504), (543, 544, 516, 510), (544, 545, 487, 516), (546, 549, 555, 554), (549, 550, 556, 555), (550, 551, 557, 556), (551, 552, 558, 557), (552, 553, 559, 558), (554, 555, 561, 560), (555, 556, 562, 561), (556, 557, 563, 562), (557, 558, 564, 563), (558, 559, 565, 564), (560, 561, 567, 566), (561, 562, 568, 567), (562, 563, 569, 568), (563, 564, 570, 569), (564, 565, 571, 570), (566, 567, 573, 572), (567, 568, 574, 573), (568, 569, 575, 574), (569, 570, 576, 575), (570, 571, 577, 576), (572, 573, 618, 612), (573, 574, 624, 618), (574, 575, 630, 624), (575, 576, 636, 630), (576, 577, 578, 636), (547, 579, 585, 584), (579, 580, 586, 585), (580, 581, 587, 586), (581, 582, 588, 587), (582, 583, 589, 588), (584, 585, 591, 590), (585, 586, 592, 591), (586, 587, 593, 592), (587, 588, 594, 593), (588, 589, 595, 594), (590, 591, 597, 596), (591, 592, 598, 597), (592, 593, 599, 598), (593, 594, 600, 599), (594, 595, 601, 600), (596, 597, 603, 602), (597, 598, 604, 603), (598, 599, 605, 604), (599, 600, 606, 605), (600, 601, 607, 606), (602, 603, 559, 553), (603, 604, 565, 559), (604, 605, 571, 565), (605, 606, 577, 571), (606, 607, 578, 577), (548, 608, 614, 613), (608, 609, 615, 614), (609, 610, 616, 615), (610, 611, 617, 616), (611, 612, 618, 617), (613, 614, 620, 619), (614, 615, 621, 620), (615, 616, 622, 621), (616, 617, 623, 622), (617, 618, 624, 623), (619, 620, 626, 625), (620, 621, 627, 626), (621, 622, 628, 627), (622, 623, 629, 628), (623, 624, 630, 629), (625, 626, 632, 631), (626, 627, 633, 632), (627, 628, 634, 633), (628, 629, 635, 634), (629, 630, 636, 635), (631, 632, 589, 583), (632, 633, 595, 589), (633, 634, 601, 595), (634, 635, 607, 601), (635, 636, 578, 607), (637, 640, 646, 645), (640, 641, 647, 646), (641, 642, 648, 647), (642, 643, 649, 648), (643, 644, 650, 649), (645, 646, 652, 651), (646, 647, 653, 652), (647, 648, 654, 653), (648, 649, 655, 654), (649, 650, 656, 655), (651, 652, 658, 657), (652, 653, 659, 658), (653, 654, 660, 659), (654, 655, 661, 660), (655, 656, 662, 661), (657, 658, 664, 663), (658, 659, 665, 664), (659, 660, 666, 665), (660, 661, 667, 666), (661, 662, 668, 667), (663, 664, 709, 703), (664, 665, 715, 709), (665, 666, 721, 715), (666, 667, 727, 721), (667, 668, 669, 727), (638, 670, 676, 675), (670, 671, 677, 676), (671, 672, 678, 677), (672, 673, 679, 678), (673, 674, 680, 679), (675, 676, 682, 681), (676, 677, 683, 682), (677, 678, 684, 683), (678, 679, 685, 684), (679, 680, 686, 685), (681, 682, 688, 687), (682, 683, 689, 688), (683, 684, 690, 689), (684, 685, 691, 690), (685, 686, 692, 691), (687, 688, 694, 693), (688, 689, 695, 694), (689, 690, 696, 695), (690, 691, 697, 696), (691, 692, 698, 697), (693, 694, 650, 644), (694, 695, 656, 650), (695, 696, 662, 656), (696, 697, 668, 662), (697, 698, 669, 668), (639, 699, 705, 704), (699, 700, 706, 705), (700, 701, 707, 706), (701, 702, 708, 707), (702, 703, 709, 708), (704, 705, 711, 710), (705, 706, 712, 711), (706, 707, 713, 712), (707, 708, 714, 713), (708, 709, 715, 714), (710, 711, 717, 716), (711, 712, 718, 717), (712, 713, 719, 718), (713, 714, 720, 719), (714, 715, 721, 720), (716, 717, 723, 722), (717, 718, 724, 723), (718, 719, 725, 724), (719, 720, 726, 725), (720, 721, 727, 726), (722, 723, 680, 674), (723, 724, 686, 680), (724, 725, 692, 686), (725, 726, 698, 692), (726, 727, 669, 698), (182, 0, 8, 185), (185, 8, 14, 186), (186, 14, 20, 187), (187, 20, 26, 188), (188, 26, 66, 189), (189, 66, 65, 238), (238, 65, 64, 232), (232, 64, 63, 226), (226, 63, 62, 220), (220, 62, 2, 183), (1, 91, 99, 33), (33, 99, 105, 34), (34, 105, 111, 35), (35, 111, 117, 36), (36, 117, 157, 37), (37, 157, 156, 85), (85, 156, 155, 79), (79, 155, 154, 73), (73, 154, 153, 67), (67, 153, 93, 2), (92, 273, 281, 124), (124, 281, 287, 125), (125, 287, 293, 126), (126, 293, 299, 127), (127, 299, 339, 128), (128, 339, 338, 176), (176, 338, 337, 170), (170, 337, 336, 164), (164, 336, 335, 158), (158, 335, 275, 93), (274, 184, 249, 306), (306, 249, 255, 307), (307, 255, 261, 308), (308, 261, 267, 309), (309, 267, 219, 310), (310, 219, 218, 358), (358, 218, 217, 352), (352, 217, 216, 346), (346, 216, 215, 340), (340, 215, 183, 275), (546, 182, 190, 549), (549, 190, 196, 550), (550, 196, 202, 551), (551, 202, 208, 552), (552, 208, 248, 553), (553, 248, 247, 602), (602, 247, 246, 596), (596, 246, 245, 590), (590, 245, 244, 584), (584, 244, 184, 547), (273, 637, 645, 276), (276, 645, 651, 277), (277, 651, 657, 278), (278, 657, 663, 279), (279, 663, 703, 280), (280, 703, 702, 329), (329, 702, 701, 323), (323, 701, 700, 317), (317, 700, 699, 311), (311, 699, 639, 274), (638, 548, 613, 670), (670, 613, 619, 671), (671, 619, 625, 672), (672, 625, 631, 673), (673, 631, 583, 674), (674, 583, 582, 722), (722, 582, 581, 716), (716, 581, 580, 710), (710, 580, 579, 704), (704, 579, 547, 639), (364, 546, 554, 367), (367, 554, 560, 368), (368, 560, 566, 369), (369, 566, 572, 370), (370, 572, 612, 371), (371, 612, 611, 420), (420, 611, 610, 414), (414, 610, 609, 408), (408, 609, 608, 402), (402, 608, 548, 365), (637, 455, 463, 640), (640, 463, 469, 641), (641, 469, 475, 642), (642, 475, 481, 643), (643, 481, 521, 644), (644, 521, 520, 693), (693, 520, 519, 687), (687, 519, 518, 681), (681, 518, 517, 675), (675, 517, 457, 638), (456, 366, 431, 488), (488, 431, 437, 489), (489, 437, 443, 490), (490, 443, 449, 491), (491, 449, 401, 492), (492, 401, 400, 540), (540, 400, 399, 534), (534, 399, 398, 528), (528, 398, 397, 522), (522, 397, 365, 457), (0, 364, 372, 3), (3, 372, 378, 4), (4, 378, 384, 5), (5, 384, 390, 6), (6, 390, 430, 7), (7, 430, 429, 56), (56, 429, 428, 50), (50, 428, 427, 44), (44, 427, 426, 38), (38, 426, 366, 1), (455, 92, 129, 458), (458, 129, 135, 459), (459, 135, 141, 460), (460, 141, 147, 461), (461, 147, 98, 462), (462, 98, 97, 511), (511, 97, 96, 505), (505, 96, 95, 499), (499, 95, 94, 493), (493, 94, 91, 456), (182, 546, 364, 0)])
me_cube_001.polygons.foreach_set('use_smooth', [True] * 726)
_uv = me_cube_001.uv_layers.new(name='UVMap')
_uv.uv.foreach_set('vector', [0.396, 0.771, 0.604, 0.771, 0.604, 0.979, 0.396, 0.979, 0.396, 0.521, 0.604, 0.521, 0.604, 0.729, 0.396, 0.729, 0.646, 0.521, 0.854, 0.521, 0.854, 0.729, 0.646, 0.729, 0.396, 0.02105, 0.604, 0.02105, 0.604, 0.229, 0.396, 0.229, 0.396, 0.271, 0.604, 0.271, 0.604, 0.479, 0.396, 0.479, 0.146, 0.729, 0.146, 0.7322, 0.1427, 0.7323, 0.1428, 0.729, 0.146, 0.7322, 0.146, 0.7355, 0.1427, 0.7356, 0.1427, 0.7323, 0.146, 0.7355, 0.146, 0.7385, 0.1427, 0.7387, 0.1427, 0.7356, 0.146, 0.7385, 0.146, 0.7413, 0.1427, 0.7413, 0.1427, 0.7387, 0.146, 0.7413, 0.146, 0.75, 0.1427, 0.75, 0.1427, 0.7413, 0.1428, 0.729, 0.1427, 0.7323, 0.1394, 0.7324, 0.1395, 0.729, 0.1427, 0.7323, 0.1427, 0.7356, 0.1394, 0.7357, 0.1394, 0.7324, 0.1427, 0.7356, 0.1427, 0.7387, 0.1395, 0.7386, 0.1394, 0.7357, 0.1427, 0.7387, 0.1427, 0.7413, 0.1396, 0.741, 0.1395, 0.7386, 0.1427, 0.7413, 0.1427, 0.75, 0.1396, 0.75, 0.1396, 0.741, 0.1395, 0.729, 0.1394, 0.7324, 0.1363, 0.7324, 0.1365, 0.729, 0.1394, 0.7324, 0.1394, 0.7357, 0.1364, 0.7356, 0.1363, 0.7324, 0.1394, 0.7357, 0.1395, 0.7386, 0.1367, 0.7383, 0.1364, 0.7356, 0.1395, 0.7386, 0.1396, 0.741, 0.137, 0.7406, 0.1367, 0.7383, 0.1396, 0.741, 0.1396, 0.75, 0.1371, 0.75, 0.137, 0.7406, 0.1365, 0.729, 0.1363, 0.7324, 0.1337, 0.7323, 0.1337, 0.729, 0.1363, 0.7324, 0.1364, 0.7356, 0.134, 0.7354, 0.1337, 0.7323, 0.1364, 0.7356, 0.1367, 0.7383, 0.1344, 0.738, 0.134, 0.7354, 0.1367, 0.7383, 0.137, 0.7406, 0.1349, 0.7401, 0.1344, 0.738, 0.137, 0.7406, 0.1371, 0.75, 0.1352, 0.75, 0.1349, 0.7401, 0.1337, 0.729, 0.1337, 0.7323, 0.125, 0.7323, 0.125, 0.729, 0.1337, 0.7323, 0.134, 0.7354, 0.125, 0.7354, 0.125, 0.7323, 0.134, 0.7354, 0.1344, 0.738, 0.125, 0.7379, 0.125, 0.7354, 0.1344, 0.738, 0.1349, 0.7401, 0.125, 0.7398, 0.125, 0.7379, 0.1349, 0.7401, 0.1352, 0.75, 0.1339, 0.75, 0.125, 0.7398, 0.396, 0.979, 0.396, 0.9822, 0.3927, 0.9823, 0.3928, 0.979, 0.396, 0.9822, 0.396, 0.9855, 0.3927, 0.9856, 0.3927, 0.9823, 0.396, 0.9855, 0.396, 0.9885, 0.3927, 0.9887, 0.3927, 0.9856, 0.396, 0.9885, 0.396, 0.9913, 0.3927, 0.9913, 0.3927, 0.9887, 0.396, 0.9913, 0.396, 1.0, 0.3927, 1.0, 0.3927, 0.9913, 0.3928, 0.979, 0.3927, 0.9823, 0.3894, 0.9824, 0.3895, 0.979, 0.3927, 0.9823, 0.3927, 0.9856, 0.3894, 0.9857, 0.3894, 0.9824, 0.3927, 0.9856, 0.3927, 0.9887, 0.3895, 0.9886, 0.3894, 0.9857, 0.3927, 0.9887, 0.3927, 0.9913, 0.3896, 0.991, 0.3895, 0.9886, 0.3927, 0.9913, 0.3927, 1.0, 0.3896, 1.0, 0.3896, 0.991, 0.3895, 0.979, 0.3894, 0.9824, 0.3863, 0.9824, 0.3865, 0.979, 0.3894, 0.9824, 0.3894, 0.9857, 0.3864, 0.9856, 0.3863, 0.9824, 0.3894, 0.9857, 0.3895, 0.9886, 0.3867, 0.9883, 0.3864, 0.9856, 0.3895, 0.9886, 0.3896, 0.991, 0.387, 0.9906, 0.3867, 0.9883, 0.3896, 0.991, 0.3896, 1.0, 0.3871, 1.0, 0.387, 0.9906, 0.3865, 0.979, 0.3863, 0.9824, 0.3837, 0.9823, 0.3837, 0.979, 0.3863, 0.9824, 0.3864, 0.9856, 0.384, 0.9854, 0.3837, 0.9823, 0.3864, 0.9856, 0.3867, 0.9883, 0.3844, 0.988, 0.384, 0.9854, 0.3867, 0.9883, 0.387, 0.9906, 0.3849, 0.9901, 0.3844, 0.988, 0.387, 0.9906, 0.3871, 1.0, 0.3852, 1.0, 0.3849, 0.9901, 0.3837, 0.979, 0.3837, 0.9823, 0.375, 0.9823, 0.375, 0.979, 0.3837, 0.9823, 0.384, 0.9854, 0.375, 0.9854, 0.375, 0.9823, 0.384, 0.9854, 0.3844, 0.988, 0.375, 0.9879, 0.375, 0.9854, 0.3844, 0.988, 0.3849, 0.9901, 0.375, 0.9898, 0.375, 0.9879, 0.3849, 0.9901, 0.3852, 1.0, 0.3839, 1.0, 0.375, 0.9898, 0.396, 0.02105, 0.3928, 0.02105, 0.3927, 0.01769, 0.396, 0.01775, 0.3928, 0.02105, 0.3895, 0.02105, 0.3894, 0.01767, 0.3927, 0.01769, 0.3895, 0.02105, 0.3865, 0.02105, 0.3863, 0.01767, 0.3894, 0.01767, 0.3865, 0.02105, 0.3837, 0.02105, 0.3837, 0.01769, 0.3863, 0.01767, 0.3837, 0.02105, 0.375, 0.02105, 0.375, 0.0177, 0.3837, 0.01769, 0.396, 0.01775, 0.3927, 0.01769, 0.3926, 0.01438, 0.396, 0.01454, 0.3927, 0.01769, 0.3894, 0.01767, 0.3893, 0.01437, 0.3926, 0.01438, 0.3894, 0.01767, 0.3863, 0.01767, 0.3864, 0.01447, 0.3893, 0.01437, 0.3863, 0.01767, 0.3837, 0.01769, 0.384, 0.01458, 0.3864, 0.01447, 0.3837, 0.01769, 0.375, 0.0177, 0.375, 0.01464, 0.384, 0.01458, 0.396, 0.01454, 0.3926, 0.01438, 0.3926, 0.01135, 0.396, 0.01149, 0.3926, 0.01438, 0.3893, 0.01437, 0.3894, 0.01145, 0.3926, 0.01135, 0.3893, 0.01437, 0.3864, 0.01447, 0.3867, 0.01171, 0.3894, 0.01145, 0.3864, 0.01447, 0.384, 0.01458, 0.3844, 0.01198, 0.3867, 0.01171, 0.384, 0.01458, 0.375, 0.01464, 0.375, 0.01211, 0.3844, 0.01198, 0.396, 0.01149, 0.3926, 0.01135, 0.3927, 0.008665, 0.396, 0.008676, 0.3926, 0.01135, 0.3894, 0.01145, 0.3896, 0.008962, 0.3927, 0.008665, 0.3894, 0.01145, 0.3867, 0.01171, 0.387, 0.009441, 0.3896, 0.008962, 0.3867, 0.01171, 0.3844, 0.01198, 0.3849, 0.009914, 0.387, 0.009441, 0.3844, 0.01198, 0.375, 0.01211, 0.375, 0.01018, 0.3849, 0.009914, 0.396, 0.008676, 0.3927, 0.008665, 0.3927, 0.0, 0.396, 0.0, 0.3927, 0.008665, 0.3896, 0.008962, 0.3896, 0.0, 0.3927, 0.0, 0.3896, 0.008962, 0.387, 0.009441, 0.3871, 0.0, 0.3896, 0.0, 0.387, 0.009441, 0.3849, 0.009914, 0.3852, 0.0, 0.3871, 0.0, 0.3849, 0.009914, 0.375, 0.01018, 0.375, 0.008896, 0.3852, 0.0, 0.604, 0.979, 0.6072, 0.979, 0.6073, 0.9823, 0.604, 0.9822, 0.6072, 0.979, 0.6105, 0.979, 0.6106, 0.9823, 0.6073, 0.9823, 0.6105, 0.979, 0.6135, 0.979, 0.6137, 0.9823, 0.6106, 0.9823, 0.6135, 0.979, 0.6163, 0.979, 0.6163, 0.9823, 0.6137, 0.9823, 0.6163, 0.979, 0.625, 0.979, 0.625, 0.9823, 0.6163, 0.9823, 0.604, 0.9822, 0.6073, 0.9823, 0.6074, 0.9856, 0.604, 0.9855, 0.6073, 0.9823, 0.6106, 0.9823, 0.6107, 0.9856, 0.6074, 0.9856, 0.6106, 0.9823, 0.6137, 0.9823, 0.6136, 0.9855, 0.6107, 0.9856, 0.6137, 0.9823, 0.6163, 0.9823, 0.616, 0.9854, 0.6136, 0.9855, 0.6163, 0.9823, 0.625, 0.9823, 0.625, 0.9854, 0.616, 0.9854, 0.604, 0.9855, 0.6074, 0.9856, 0.6074, 0.9887, 0.604, 0.9885, 0.6074, 0.9856, 0.6107, 0.9856, 0.6106, 0.9886, 0.6074, 0.9887, 0.6107, 0.9856, 0.6136, 0.9855, 0.6133, 0.9883, 0.6106, 0.9886, 0.6136, 0.9855, 0.616, 0.9854, 0.6156, 0.988, 0.6133, 0.9883, 0.616, 0.9854, 0.625, 0.9854, 0.625, 0.9879, 0.6156, 0.988, 0.604, 0.9885, 0.6074, 0.9887, 0.6073, 0.9913, 0.604, 0.9913, 0.6074, 0.9887, 0.6106, 0.9886, 0.6104, 0.991, 0.6073, 0.9913, 0.6106, 0.9886, 0.6133, 0.9883, 0.613, 0.9906, 0.6104, 0.991, 0.6133, 0.9883, 0.6156, 0.988, 0.6151, 0.9901, 0.613, 0.9906, 0.6156, 0.988, 0.625, 0.9879, 0.625, 0.9898, 0.6151, 0.9901, 0.604, 0.9913, 0.6073, 0.9913, 0.6073, 1.0, 0.604, 1.0, 0.6073, 0.9913, 0.6104, 0.991, 0.6104, 1.0, 0.6073, 1.0, 0.6104, 0.991, 0.613, 0.9906, 0.6129, 1.0, 0.6104, 1.0, 0.613, 0.9906, 0.6151, 0.9901, 0.6148, 1.0, 0.6129, 1.0, 0.6151, 0.9901, 0.625, 0.9898, 0.625, 0.9911, 0.6148, 1.0, 0.854, 0.729, 0.8572, 0.729, 0.8573, 0.7323, 0.854, 0.7322, 0.8572, 0.729, 0.8605, 0.729, 0.8606, 0.7323, 0.8573, 0.7323, 0.8605, 0.729, 0.8635, 0.729, 0.8637, 0.7323, 0.8606, 0.7323, 0.8635, 0.729, 0.8663, 0.729, 0.8663, 0.7323, 0.8637, 0.7323, 0.8663, 0.729, 0.875, 0.729, 0.875, 0.7323, 0.8663, 0.7323, 0.854, 0.7322, 0.8573, 0.7323, 0.8574, 0.7356, 0.854, 0.7355, 0.8573, 0.7323, 0.8606, 0.7323, 0.8607, 0.7356, 0.8574, 0.7356, 0.8606, 0.7323, 0.8637, 0.7323, 0.8636, 0.7355, 0.8607, 0.7356, 0.8637, 0.7323, 0.8663, 0.7323, 0.866, 0.7354, 0.8636, 0.7355, 0.8663, 0.7323, 0.875, 0.7323, 0.875, 0.7354, 0.866, 0.7354, 0.854, 0.7355, 0.8574, 0.7356, 0.8574, 0.7387, 0.854, 0.7385, 0.8574, 0.7356, 0.8607, 0.7356, 0.8606, 0.7386, 0.8574, 0.7387, 0.8607, 0.7356, 0.8636, 0.7355, 0.8633, 0.7383, 0.8606, 0.7386, 0.8636, 0.7355, 0.866, 0.7354, 0.8656, 0.738, 0.8633, 0.7383, 0.866, 0.7354, 0.875, 0.7354, 0.875, 0.7379, 0.8656, 0.738, 0.854, 0.7385, 0.8574, 0.7387, 0.8573, 0.7413, 0.854, 0.7413, 0.8574, 0.7387, 0.8606, 0.7386, 0.8604, 0.741, 0.8573, 0.7413, 0.8606, 0.7386, 0.8633, 0.7383, 0.863, 0.7406, 0.8604, 0.741, 0.8633, 0.7383, 0.8656, 0.738, 0.8651, 0.7401, 0.863, 0.7406, 0.8656, 0.738, 0.875, 0.7379, 0.875, 0.7398, 0.8651, 0.7401, 0.854, 0.7413, 0.8573, 0.7413, 0.8573, 0.75, 0.854, 0.75, 0.8573, 0.7413, 0.8604, 0.741, 0.8604, 0.75, 0.8573, 0.75, 0.8604, 0.741, 0.863, 0.7406, 0.8629, 0.75, 0.8604, 0.75, 0.863, 0.7406, 0.8651, 0.7401, 0.8648, 0.75, 0.8629, 0.75, 0.8651, 0.7401, 0.875, 0.7398, 0.875, 0.7411, 0.8648, 0.75, 0.604, 0.02105, 0.604, 0.01775, 0.6073, 0.01765, 0.6072, 0.02105, 0.604, 0.01775, 0.604, 0.01454, 0.6073, 0.01435, 0.6073, 0.01765, 0.604, 0.01454, 0.604, 0.01149, 0.6073, 0.01135, 0.6073, 0.01435, 0.604, 0.01149, 0.604, 0.008676, 0.6073, 0.008682, 0.6073, 0.01135, 0.604, 0.008676, 0.604, 0.0, 0.6073, 0.0, 0.6073, 0.008682, 0.6072, 0.02105, 0.6073, 0.01765, 0.6106, 0.01763, 0.6105, 0.02105, 0.6073, 0.01765, 0.6073, 0.01435, 0.6106, 0.01434, 0.6106, 0.01763, 0.6073, 0.01435, 0.6073, 0.01135, 0.6105, 0.01144, 0.6106, 0.01434, 0.6073, 0.01135, 0.6073, 0.008682, 0.6104, 0.008972, 0.6105, 0.01144, 0.6073, 0.008682, 0.6073, 0.0, 0.6104, 0.0, 0.6104, 0.008972, 0.6105, 0.02105, 0.6106, 0.01763, 0.6137, 0.01765, 0.6135, 0.02105, 0.6106, 0.01763, 0.6106, 0.01434, 0.6136, 0.01444, 0.6137, 0.01765, 0.6106, 0.01434, 0.6105, 0.01144, 0.6133, 0.0117, 0.6136, 0.01444, 0.6105, 0.01144, 0.6104, 0.008972, 0.613, 0.009442, 0.6133, 0.0117, 0.6104, 0.008972, 0.6104, 0.0, 0.6129, 0.0, 0.613, 0.009442, 0.6135, 0.02105, 0.6137, 0.01765, 0.6163, 0.01768, 0.6163, 0.02105, 0.6137, 0.01765, 0.6136, 0.01444, 0.616, 0.01457, 0.6163, 0.01768, 0.6136, 0.01444, 0.6133, 0.0117, 0.6156, 0.01197, 0.616, 0.01457, 0.6133, 0.0117, 0.613, 0.009442, 0.6151, 0.009913, 0.6156, 0.01197, 0.613, 0.009442, 0.6129, 0.0, 0.6148, 0.0, 0.6151, 0.009913, 0.6163, 0.02105, 0.6163, 0.01768, 0.625, 0.0177, 0.625, 0.02105, 0.6163, 0.01768, 0.616, 0.01457, 0.625, 0.01464, 0.625, 0.0177, 0.616, 0.01457, 0.6156, 0.01197, 0.625, 0.01211, 0.625, 0.01464, 0.6156, 0.01197, 0.6151, 0.009913, 0.625, 0.01018, 0.625, 0.01211, 0.6151, 0.009913, 0.6148, 0.0, 0.6161, 0.0, 0.625, 0.01018, 0.146, 0.521, 0.1428, 0.521, 0.1427, 0.5177, 0.146, 0.5178, 0.1428, 0.521, 0.1395, 0.521, 0.1394, 0.5177, 0.1427, 0.5177, 0.1395, 0.521, 0.1365, 0.521, 0.1363, 0.5177, 0.1394, 0.5177, 0.1365, 0.521, 0.1337, 0.521, 0.1337, 0.5177, 0.1363, 0.5177, 0.1337, 0.521, 0.125, 0.521, 0.125, 0.5177, 0.1337, 0.5177, 0.146, 0.5178, 0.1427, 0.5177, 0.1426, 0.5144, 0.146, 0.5145, 0.1427, 0.5177, 0.1394, 0.5177, 0.1393, 0.5144, 0.1426, 0.5144, 0.1394, 0.5177, 0.1363, 0.5177, 0.1364, 0.5145, 0.1393, 0.5144, 0.1363, 0.5177, 0.1337, 0.5177, 0.134, 0.5146, 0.1364, 0.5145, 0.1337, 0.5177, 0.125, 0.5177, 0.125, 0.5146, 0.134, 0.5146, 0.146, 0.5145, 0.1426, 0.5144, 0.1426, 0.5113, 0.146, 0.5115, 0.1426, 0.5144, 0.1393, 0.5144, 0.1394, 0.5114, 0.1426, 0.5113, 0.1393, 0.5144, 0.1364, 0.5145, 0.1367, 0.5117, 0.1394, 0.5114, 0.1364, 0.5145, 0.134, 0.5146, 0.1344, 0.512, 0.1367, 0.5117, 0.134, 0.5146, 0.125, 0.5146, 0.125, 0.5121, 0.1344, 0.512, 0.146, 0.5115, 0.1426, 0.5113, 0.1427, 0.5087, 0.146, 0.5087, 0.1426, 0.5113, 0.1394, 0.5114, 0.1396, 0.509, 0.1427, 0.5087, 0.1394, 0.5114, 0.1367, 0.5117, 0.137, 0.5094, 0.1396, 0.509, 0.1367, 0.5117, 0.1344, 0.512, 0.1349, 0.5099, 0.137, 0.5094, 0.1344, 0.512, 0.125, 0.5121, 0.125, 0.5102, 0.1349, 0.5099, 0.146, 0.5087, 0.1427, 0.5087, 0.1427, 0.5, 0.146, 0.5, 0.1427, 0.5087, 0.1396, 0.509, 0.1396, 0.5, 0.1427, 0.5, 0.1396, 0.509, 0.137, 0.5094, 0.1371, 0.5, 0.1396, 0.5, 0.137, 0.5094, 0.1349, 0.5099, 0.1352, 0.5, 0.1371, 0.5, 0.1349, 0.5099, 0.125, 0.5102, 0.125, 0.5089, 0.1352, 0.5, 0.396, 0.229, 0.396, 0.2322, 0.3927, 0.2323, 0.3928, 0.229, 0.396, 0.2322, 0.396, 0.2355, 0.3927, 0.2356, 0.3927, 0.2323, 0.396, 0.2355, 0.396, 0.2385, 0.3927, 0.2387, 0.3927, 0.2356, 0.396, 0.2385, 0.396, 0.2413, 0.3927, 0.2413, 0.3927, 0.2387, 0.396, 0.2413, 0.396, 0.25, 0.3927, 0.25, 0.3927, 0.2413, 0.3928, 0.229, 0.3927, 0.2323, 0.3894, 0.2324, 0.3895, 0.229, 0.3927, 0.2323, 0.3927, 0.2356, 0.3894, 0.2357, 0.3894, 0.2324, 0.3927, 0.2356, 0.3927, 0.2387, 0.3895, 0.2386, 0.3894, 0.2357, 0.3927, 0.2387, 0.3927, 0.2413, 0.3896, 0.241, 0.3895, 0.2386, 0.3927, 0.2413, 0.3927, 0.25, 0.3896, 0.25, 0.3896, 0.241, 0.3895, 0.229, 0.3894, 0.2324, 0.3863, 0.2324, 0.3865, 0.229, 0.3894, 0.2324, 0.3894, 0.2357, 0.3864, 0.2356, 0.3863, 0.2324, 0.3894, 0.2357, 0.3895, 0.2386, 0.3867, 0.2383, 0.3864, 0.2356, 0.3895, 0.2386, 0.3896, 0.241, 0.387, 0.2406, 0.3867, 0.2383, 0.3896, 0.241, 0.3896, 0.25, 0.3871, 0.25, 0.387, 0.2406, 0.3865, 0.229, 0.3863, 0.2324, 0.3837, 0.2323, 0.3837, 0.229, 0.3863, 0.2324, 0.3864, 0.2356, 0.384, 0.2354, 0.3837, 0.2323, 0.3864, 0.2356, 0.3867, 0.2383, 0.3844, 0.238, 0.384, 0.2354, 0.3867, 0.2383, 0.387, 0.2406, 0.3849, 0.2401, 0.3844, 0.238, 0.387, 0.2406, 0.3871, 0.25, 0.3852, 0.25, 0.3849, 0.2401, 0.3837, 0.229, 0.3837, 0.2323, 0.375, 0.2323, 0.375, 0.229, 0.3837, 0.2323, 0.384, 0.2354, 0.375, 0.2354, 0.375, 0.2323, 0.384, 0.2354, 0.3844, 0.238, 0.375, 0.2379, 0.375, 0.2354, 0.3844, 0.238, 0.3849, 0.2401, 0.375, 0.2398, 0.375, 0.2379, 0.3849, 0.2401, 0.3852, 0.25, 0.3839, 0.25, 0.375, 0.2398, 0.396, 0.271, 0.3928, 0.271, 0.3927, 0.2677, 0.396, 0.2678, 0.3928, 0.271, 0.3895, 0.271, 0.3894, 0.2677, 0.3927, 0.2677, 0.3895, 0.271, 0.3865, 0.271, 0.3863, 0.2677, 0.3894, 0.2677, 0.3865, 0.271, 0.3837, 0.271, 0.3837, 0.2677, 0.3863, 0.2677, 0.3837, 0.271, 0.375, 0.271, 0.375, 0.2677, 0.3837, 0.2677, 0.396, 0.2678, 0.3927, 0.2677, 0.3926, 0.2644, 0.396, 0.2645, 0.3927, 0.2677, 0.3894, 0.2677, 0.3893, 0.2644, 0.3926, 0.2644, 0.3894, 0.2677, 0.3863, 0.2677, 0.3864, 0.2645, 0.3893, 0.2644, 0.3863, 0.2677, 0.3837, 0.2677, 0.384, 0.2646, 0.3864, 0.2645, 0.3837, 0.2677, 0.375, 0.2677, 0.375, 0.2646, 0.384, 0.2646, 0.396, 0.2645, 0.3926, 0.2644, 0.3926, 0.2613, 0.396, 0.2615, 0.3926, 0.2644, 0.3893, 0.2644, 0.3894, 0.2614, 0.3926, 0.2613, 0.3893, 0.2644, 0.3864, 0.2645, 0.3867, 0.2617, 0.3894, 0.2614, 0.3864, 0.2645, 0.384, 0.2646, 0.3844, 0.262, 0.3867, 0.2617, 0.384, 0.2646, 0.375, 0.2646, 0.375, 0.2621, 0.3844, 0.262, 0.396, 0.2615, 0.3926, 0.2613, 0.3927, 0.2587, 0.396, 0.2587, 0.3926, 0.2613, 0.3894, 0.2614, 0.3896, 0.259, 0.3927, 0.2587, 0.3894, 0.2614, 0.3867, 0.2617, 0.387, 0.2594, 0.3896, 0.259, 0.3867, 0.2617, 0.3844, 0.262, 0.3849, 0.2599, 0.387, 0.2594, 0.3844, 0.262, 0.375, 0.2621, 0.375, 0.2602, 0.3849, 0.2599, 0.396, 0.2587, 0.3927, 0.2587, 0.3927, 0.25, 0.396, 0.25, 0.3927, 0.2587, 0.3896, 0.259, 0.3896, 0.25, 0.3927, 0.25, 0.3896, 0.259, 0.387, 0.2594, 0.3871, 0.25, 0.3896, 0.25, 0.387, 0.2594, 0.3849, 0.2599, 0.3852, 0.25, 0.3871, 0.25, 0.3849, 0.2599, 0.375, 0.2602, 0.375, 0.2589, 0.3852, 0.25, 0.854, 0.521, 0.854, 0.5178, 0.8573, 0.5177, 0.8572, 0.521, 0.854, 0.5178, 0.854, 0.5145, 0.8573, 0.5144, 0.8573, 0.5177, 0.854, 0.5145, 0.854, 0.5115, 0.8573, 0.5113, 0.8573, 0.5144, 0.854, 0.5115, 0.854, 0.5087, 0.8573, 0.5087, 0.8573, 0.5113, 0.854, 0.5087, 0.854, 0.5, 0.8573, 0.5, 0.8573, 0.5087, 0.8572, 0.521, 0.8573, 0.5177, 0.8606, 0.5176, 0.8605, 0.521, 0.8573, 0.5177, 0.8573, 0.5144, 0.8606, 0.5143, 0.8606, 0.5176, 0.8573, 0.5144, 0.8573, 0.5113, 0.8605, 0.5114, 0.8606, 0.5143, 0.8573, 0.5113, 0.8573, 0.5087, 0.8604, 0.509, 0.8605, 0.5114, 0.8573, 0.5087, 0.8573, 0.5, 0.8604, 0.5, 0.8604, 0.509, 0.8605, 0.521, 0.8606, 0.5176, 0.8637, 0.5176, 0.8635, 0.521, 0.8606, 0.5176, 0.8606, 0.5143, 0.8636, 0.5144, 0.8637, 0.5176, 0.8606, 0.5143, 0.8605, 0.5114, 0.8633, 0.5117, 0.8636, 0.5144, 0.8605, 0.5114, 0.8604, 0.509, 0.863, 0.5094, 0.8633, 0.5117, 0.8604, 0.509, 0.8604, 0.5, 0.8629, 0.5, 0.863, 0.5094, 0.8635, 0.521, 0.8637, 0.5176, 0.8663, 0.5177, 0.8663, 0.521, 0.8637, 0.5176, 0.8636, 0.5144, 0.866, 0.5146, 0.8663, 0.5177, 0.8636, 0.5144, 0.8633, 0.5117, 0.8656, 0.512, 0.866, 0.5146, 0.8633, 0.5117, 0.863, 0.5094, 0.8651, 0.5099, 0.8656, 0.512, 0.863, 0.5094, 0.8629, 0.5, 0.8648, 0.5, 0.8651, 0.5099, 0.8663, 0.521, 0.8663, 0.5177, 0.875, 0.5177, 0.875, 0.521, 0.8663, 0.5177, 0.866, 0.5146, 0.875, 0.5146, 0.875, 0.5177, 0.866, 0.5146, 0.8656, 0.512, 0.875, 0.5121, 0.875, 0.5146, 0.8656, 0.512, 0.8651, 0.5099, 0.875, 0.5102, 0.875, 0.5121, 0.8651, 0.5099, 0.8648, 0.5, 0.8661, 0.5, 0.875, 0.5102, 0.604, 0.271, 0.604, 0.2678, 0.6073, 0.2677, 0.6072, 0.271, 0.604, 0.2678, 0.604, 0.2645, 0.6073, 0.2644, 0.6073, 0.2677, 0.604, 0.2645, 0.604, 0.2615, 0.6073, 0.2613, 0.6073, 0.2644, 0.604, 0.2615, 0.604, 0.2587, 0.6073, 0.2587, 0.6073, 0.2613, 0.604, 0.2587, 0.604, 0.25, 0.6073, 0.25, 0.6073, 0.2587, 0.6072, 0.271, 0.6073, 0.2677, 0.6106, 0.2676, 0.6105, 0.271, 0.6073, 0.2677, 0.6073, 0.2644, 0.6106, 0.2643, 0.6106, 0.2676, 0.6073, 0.2644, 0.6073, 0.2613, 0.6105, 0.2614, 0.6106, 0.2643, 0.6073, 0.2613, 0.6073, 0.2587, 0.6104, 0.259, 0.6105, 0.2614, 0.6073, 0.2587, 0.6073, 0.25, 0.6104, 0.25, 0.6104, 0.259, 0.6105, 0.271, 0.6106, 0.2676, 0.6137, 0.2676, 0.6135, 0.271, 0.6106, 0.2676, 0.6106, 0.2643, 0.6136, 0.2644, 0.6137, 0.2676, 0.6106, 0.2643, 0.6105, 0.2614, 0.6133, 0.2617, 0.6136, 0.2644, 0.6105, 0.2614, 0.6104, 0.259, 0.613, 0.2594, 0.6133, 0.2617, 0.6104, 0.259, 0.6104, 0.25, 0.6129, 0.25, 0.613, 0.2594, 0.6135, 0.271, 0.6137, 0.2676, 0.6163, 0.2677, 0.6163, 0.271, 0.6137, 0.2676, 0.6136, 0.2644, 0.616, 0.2646, 0.6163, 0.2677, 0.6136, 0.2644, 0.6133, 0.2617, 0.6156, 0.262, 0.616, 0.2646, 0.6133, 0.2617, 0.613, 0.2594, 0.6151, 0.2599, 0.6156, 0.262, 0.613, 0.2594, 0.6129, 0.25, 0.6148, 0.25, 0.6151, 0.2599, 0.6163, 0.271, 0.6163, 0.2677, 0.625, 0.2677, 0.625, 0.271, 0.6163, 0.2677, 0.616, 0.2646, 0.625, 0.2646, 0.625, 0.2677, 0.616, 0.2646, 0.6156, 0.262, 0.625, 0.2621, 0.625, 0.2646, 0.6156, 0.262, 0.6151, 0.2599, 0.625, 0.2602, 0.625, 0.2621, 0.6151, 0.2599, 0.6148, 0.25, 0.6161, 0.25, 0.625, 0.2602, 0.604, 0.229, 0.6072, 0.229, 0.6073, 0.2323, 0.604, 0.2322, 0.6072, 0.229, 0.6105, 0.229, 0.6106, 0.2323, 0.6073, 0.2323, 0.6105, 0.229, 0.6135, 0.229, 0.6137, 0.2323, 0.6106, 0.2323, 0.6135, 0.229, 0.6163, 0.229, 0.6163, 0.2323, 0.6137, 0.2323, 0.6163, 0.229, 0.625, 0.229, 0.625, 0.2323, 0.6163, 0.2323, 0.604, 0.2322, 0.6073, 0.2323, 0.6074, 0.2356, 0.604, 0.2355, 0.6073, 0.2323, 0.6106, 0.2323, 0.6107, 0.2356, 0.6074, 0.2356, 0.6106, 0.2323, 0.6137, 0.2323, 0.6136, 0.2355, 0.6107, 0.2356, 0.6137, 0.2323, 0.6163, 0.2323, 0.616, 0.2354, 0.6136, 0.2355, 0.6163, 0.2323, 0.625, 0.2323, 0.625, 0.2354, 0.616, 0.2354, 0.604, 0.2355, 0.6074, 0.2356, 0.6074, 0.2387, 0.604, 0.2385, 0.6074, 0.2356, 0.6107, 0.2356, 0.6106, 0.2386, 0.6074, 0.2387, 0.6107, 0.2356, 0.6136, 0.2355, 0.6133, 0.2383, 0.6106, 0.2386, 0.6136, 0.2355, 0.616, 0.2354, 0.6156, 0.238, 0.6133, 0.2383, 0.616, 0.2354, 0.625, 0.2354, 0.625, 0.2379, 0.6156, 0.238, 0.604, 0.2385, 0.6074, 0.2387, 0.6073, 0.2413, 0.604, 0.2413, 0.6074, 0.2387, 0.6106, 0.2386, 0.6104, 0.241, 0.6073, 0.2413, 0.6106, 0.2386, 0.6133, 0.2383, 0.613, 0.2406, 0.6104, 0.241, 0.6133, 0.2383, 0.6156, 0.238, 0.6151, 0.2401, 0.613, 0.2406, 0.6156, 0.238, 0.625, 0.2379, 0.625, 0.2398, 0.6151, 0.2401, 0.604, 0.2413, 0.6073, 0.2413, 0.6073, 0.25, 0.604, 0.25, 0.6073, 0.2413, 0.6104, 0.241, 0.6104, 0.25, 0.6073, 0.25, 0.6104, 0.241, 0.613, 0.2406, 0.6129, 0.25, 0.6104, 0.25, 0.613, 0.2406, 0.6151, 0.2401, 0.6148, 0.25, 0.6129, 0.25, 0.6151, 0.2401, 0.625, 0.2398, 0.625, 0.2411, 0.6148, 0.25, 0.354, 0.729, 0.3572, 0.729, 0.3573, 0.7323, 0.354, 0.7322, 0.3572, 0.729, 0.3605, 0.729, 0.3606, 0.7323, 0.3573, 0.7323, 0.3605, 0.729, 0.3635, 0.729, 0.3637, 0.7323, 0.3606, 0.7323, 0.3635, 0.729, 0.3663, 0.729, 0.3663, 0.7323, 0.3637, 0.7323, 0.3663, 0.729, 0.375, 0.729, 0.375, 0.7323, 0.3663, 0.7323, 0.354, 0.7322, 0.3573, 0.7323, 0.3574, 0.7356, 0.354, 0.7355, 0.3573, 0.7323, 0.3606, 0.7323, 0.3607, 0.7356, 0.3574, 0.7356, 0.3606, 0.7323, 0.3637, 0.7323, 0.3636, 0.7355, 0.3607, 0.7356, 0.3637, 0.7323, 0.3663, 0.7323, 0.366, 0.7354, 0.3636, 0.7355, 0.3663, 0.7323, 0.375, 0.7323, 0.375, 0.7354, 0.366, 0.7354, 0.354, 0.7355, 0.3574, 0.7356, 0.3574, 0.7387, 0.354, 0.7385, 0.3574, 0.7356, 0.3607, 0.7356, 0.3606, 0.7386, 0.3574, 0.7387, 0.3607, 0.7356, 0.3636, 0.7355, 0.3633, 0.7383, 0.3606, 0.7386, 0.3636, 0.7355, 0.366, 0.7354, 0.3656, 0.738, 0.3633, 0.7383, 0.366, 0.7354, 0.375, 0.7354, 0.375, 0.7379, 0.3656, 0.738, 0.354, 0.7385, 0.3574, 0.7387, 0.3573, 0.7413, 0.354, 0.7413, 0.3574, 0.7387, 0.3606, 0.7386, 0.3604, 0.741, 0.3573, 0.7413, 0.3606, 0.7386, 0.3633, 0.7383, 0.363, 0.7406, 0.3604, 0.741, 0.3633, 0.7383, 0.3656, 0.738, 0.3651, 0.7401, 0.363, 0.7406, 0.3656, 0.738, 0.375, 0.7379, 0.375, 0.7398, 0.3651, 0.7401, 0.354, 0.7413, 0.3573, 0.7413, 0.3573, 0.75, 0.354, 0.75, 0.3573, 0.7413, 0.3604, 0.741, 0.3604, 0.75, 0.3573, 0.75, 0.3604, 0.741, 0.363, 0.7406, 0.3629, 0.75, 0.3604, 0.75, 0.363, 0.7406, 0.3651, 0.7401, 0.3648, 0.75, 0.3629, 0.75, 0.3651, 0.7401, 0.375, 0.7398, 0.378, 0.75, 0.3648, 0.75, 0.396, 0.729, 0.396, 0.7322, 0.3927, 0.7323, 0.3928, 0.729, 0.396, 0.7322, 0.396, 0.7355, 0.3927, 0.7356, 0.3927, 0.7323, 0.396, 0.7355, 0.396, 0.7385, 0.3927, 0.7387, 0.3927, 0.7356, 0.396, 0.7385, 0.396, 0.7413, 0.3927, 0.7413, 0.3927, 0.7387, 0.396, 0.7413, 0.396, 0.75, 0.3927, 0.75, 0.3927, 0.7413, 0.3928, 0.729, 0.3927, 0.7323, 0.3894, 0.7324, 0.3895, 0.729, 0.3927, 0.7323, 0.3927, 0.7356, 0.3894, 0.7357, 0.3894, 0.7324, 0.3927, 0.7356, 0.3927, 0.7387, 0.3895, 0.7386, 0.3894, 0.7357, 0.3927, 0.7387, 0.3927, 0.7413, 0.3896, 0.741, 0.3895, 0.7386, 0.3927, 0.7413, 0.3927, 0.75, 0.3896, 0.75, 0.3896, 0.741, 0.3895, 0.729, 0.3894, 0.7324, 0.3863, 0.7324, 0.3865, 0.729, 0.3894, 0.7324, 0.3894, 0.7357, 0.3864, 0.7356, 0.3863, 0.7324, 0.3894, 0.7357, 0.3895, 0.7386, 0.3867, 0.7383, 0.3864, 0.7356, 0.3895, 0.7386, 0.3896, 0.741, 0.387, 0.7406, 0.3867, 0.7383, 0.3896, 0.741, 0.3896, 0.75, 0.3871, 0.75, 0.387, 0.7406, 0.3865, 0.729, 0.3863, 0.7324, 0.3837, 0.7323, 0.3837, 0.729, 0.3863, 0.7324, 0.3864, 0.7356, 0.384, 0.7354, 0.3837, 0.7323, 0.3864, 0.7356, 0.3867, 0.7383, 0.3844, 0.738, 0.384, 0.7354, 0.3867, 0.7383, 0.387, 0.7406, 0.3849, 0.7401, 0.3844, 0.738, 0.387, 0.7406, 0.3871, 0.75, 0.3852, 0.75, 0.3849, 0.7401, 0.3837, 0.729, 0.3837, 0.7323, 0.375, 0.7323, 0.375, 0.729, 0.3837, 0.7323, 0.384, 0.7354, 0.375, 0.7354, 0.375, 0.7323, 0.384, 0.7354, 0.3844, 0.738, 0.375, 0.7379, 0.375, 0.7354, 0.3844, 0.738, 0.3849, 0.7401, 0.375, 0.7398, 0.375, 0.7379, 0.3849, 0.7401, 0.3852, 0.75, 0.378, 0.75, 0.375, 0.7398, 0.396, 0.771, 0.3928, 0.771, 0.3927, 0.7677, 0.396, 0.7678, 0.3928, 0.771, 0.3895, 0.771, 0.3894, 0.7677, 0.3927, 0.7677, 0.3895, 0.771, 0.3865, 0.771, 0.3863, 0.7677, 0.3894, 0.7677, 0.3865, 0.771, 0.3837, 0.771, 0.3837, 0.7677, 0.3863, 0.7677, 0.3837, 0.771, 0.375, 0.771, 0.375, 0.7677, 0.3837, 0.7677, 0.396, 0.7678, 0.3927, 0.7677, 0.3926, 0.7644, 0.396, 0.7645, 0.3927, 0.7677, 0.3894, 0.7677, 0.3893, 0.7644, 0.3926, 0.7644, 0.3894, 0.7677, 0.3863, 0.7677, 0.3864, 0.7645, 0.3893, 0.7644, 0.3863, 0.7677, 0.3837, 0.7677, 0.384, 0.7646, 0.3864, 0.7645, 0.3837, 0.7677, 0.375, 0.7677, 0.375, 0.7646, 0.384, 0.7646, 0.396, 0.7645, 0.3926, 0.7644, 0.3926, 0.7613, 0.396, 0.7615, 0.3926, 0.7644, 0.3893, 0.7644, 0.3894, 0.7614, 0.3926, 0.7613, 0.3893, 0.7644, 0.3864, 0.7645, 0.3867, 0.7617, 0.3894, 0.7614, 0.3864, 0.7645, 0.384, 0.7646, 0.3844, 0.762, 0.3867, 0.7617, 0.384, 0.7646, 0.375, 0.7646, 0.375, 0.7621, 0.3844, 0.762, 0.396, 0.7615, 0.3926, 0.7613, 0.3927, 0.7587, 0.396, 0.7587, 0.3926, 0.7613, 0.3894, 0.7614, 0.3896, 0.759, 0.3927, 0.7587, 0.3894, 0.7614, 0.3867, 0.7617, 0.387, 0.7594, 0.3896, 0.759, 0.3867, 0.7617, 0.3844, 0.762, 0.3849, 0.7599, 0.387, 0.7594, 0.3844, 0.762, 0.375, 0.7621, 0.375, 0.7602, 0.3849, 0.7599, 0.396, 0.7587, 0.3927, 0.7587, 0.3927, 0.75, 0.396, 0.75, 0.3927, 0.7587, 0.3896, 0.759, 0.3896, 0.75, 0.3927, 0.75, 0.3896, 0.759, 0.387, 0.7594, 0.3871, 0.75, 0.3896, 0.75, 0.387, 0.7594, 0.3849, 0.7599, 0.3852, 0.75, 0.3871, 0.75, 0.3849, 0.7599, 0.375, 0.7602, 0.378, 0.75, 0.3852, 0.75, 0.646, 0.729, 0.646, 0.7322, 0.6427, 0.7323, 0.6428, 0.729, 0.646, 0.7322, 0.646, 0.7355, 0.6427, 0.7356, 0.6427, 0.7323, 0.646, 0.7355, 0.646, 0.7385, 0.6427, 0.7387, 0.6427, 0.7356, 0.646, 0.7385, 0.646, 0.7413, 0.6427, 0.7413, 0.6427, 0.7387, 0.646, 0.7413, 0.646, 0.75, 0.6427, 0.75, 0.6427, 0.7413, 0.6428, 0.729, 0.6427, 0.7323, 0.6394, 0.7324, 0.6395, 0.729, 0.6427, 0.7323, 0.6427, 0.7356, 0.6394, 0.7357, 0.6394, 0.7324, 0.6427, 0.7356, 0.6427, 0.7387, 0.6395, 0.7386, 0.6394, 0.7357, 0.6427, 0.7387, 0.6427, 0.7413, 0.6396, 0.741, 0.6395, 0.7386, 0.6427, 0.7413, 0.6427, 0.75, 0.6396, 0.75, 0.6396, 0.741, 0.6395, 0.729, 0.6394, 0.7324, 0.6363, 0.7324, 0.6365, 0.729, 0.6394, 0.7324, 0.6394, 0.7357, 0.6364, 0.7356, 0.6363, 0.7324, 0.6394, 0.7357, 0.6395, 0.7386, 0.6367, 0.7383, 0.6364, 0.7356, 0.6395, 0.7386, 0.6396, 0.741, 0.637, 0.7406, 0.6367, 0.7383, 0.6396, 0.741, 0.6396, 0.75, 0.6371, 0.75, 0.637, 0.7406, 0.6365, 0.729, 0.6363, 0.7324, 0.6337, 0.7323, 0.6337, 0.729, 0.6363, 0.7324, 0.6364, 0.7356, 0.634, 0.7354, 0.6337, 0.7323, 0.6364, 0.7356, 0.6367, 0.7383, 0.6344, 0.738, 0.634, 0.7354, 0.6367, 0.7383, 0.637, 0.7406, 0.6349, 0.7401, 0.6344, 0.738, 0.637, 0.7406, 0.6371, 0.75, 0.6352, 0.75, 0.6349, 0.7401, 0.6337, 0.729, 0.6337, 0.7323, 0.625, 0.7323, 0.625, 0.729, 0.6337, 0.7323, 0.634, 0.7354, 0.625, 0.7354, 0.625, 0.7323, 0.634, 0.7354, 0.6344, 0.738, 0.625, 0.7379, 0.625, 0.7354, 0.6344, 0.738, 0.6349, 0.7401, 0.625, 0.7398, 0.625, 0.7379, 0.6349, 0.7401, 0.6352, 0.75, 0.625, 0.747, 0.625, 0.7398, 0.604, 0.771, 0.604, 0.7678, 0.6073, 0.7677, 0.6072, 0.771, 0.604, 0.7678, 0.604, 0.7645, 0.6073, 0.7644, 0.6073, 0.7677, 0.604, 0.7645, 0.604, 0.7615, 0.6073, 0.7613, 0.6073, 0.7644, 0.604, 0.7615, 0.604, 0.7587, 0.6073, 0.7587, 0.6073, 0.7613, 0.604, 0.7587, 0.604, 0.75, 0.6073, 0.75, 0.6073, 0.7587, 0.6072, 0.771, 0.6073, 0.7677, 0.6106, 0.7676, 0.6105, 0.771, 0.6073, 0.7677, 0.6073, 0.7644, 0.6106, 0.7643, 0.6106, 0.7676, 0.6073, 0.7644, 0.6073, 0.7613, 0.6105, 0.7614, 0.6106, 0.7643, 0.6073, 0.7613, 0.6073, 0.7587, 0.6104, 0.759, 0.6105, 0.7614, 0.6073, 0.7587, 0.6073, 0.75, 0.6104, 0.75, 0.6104, 0.759, 0.6105, 0.771, 0.6106, 0.7676, 0.6137, 0.7676, 0.6135, 0.771, 0.6106, 0.7676, 0.6106, 0.7643, 0.6136, 0.7644, 0.6137, 0.7676, 0.6106, 0.7643, 0.6105, 0.7614, 0.6133, 0.7617, 0.6136, 0.7644, 0.6105, 0.7614, 0.6104, 0.759, 0.613, 0.7594, 0.6133, 0.7617, 0.6104, 0.759, 0.6104, 0.75, 0.6129, 0.75, 0.613, 0.7594, 0.6135, 0.771, 0.6137, 0.7676, 0.6163, 0.7677, 0.6163, 0.771, 0.6137, 0.7676, 0.6136, 0.7644, 0.616, 0.7646, 0.6163, 0.7677, 0.6136, 0.7644, 0.6133, 0.7617, 0.6156, 0.762, 0.616, 0.7646, 0.6133, 0.7617, 0.613, 0.7594, 0.6151, 0.7599, 0.6156, 0.762, 0.613, 0.7594, 0.6129, 0.75, 0.6148, 0.75, 0.6151, 0.7599, 0.6163, 0.771, 0.6163, 0.7677, 0.625, 0.7677, 0.625, 0.771, 0.6163, 0.7677, 0.616, 0.7646, 0.625, 0.7646, 0.625, 0.7677, 0.616, 0.7646, 0.6156, 0.762, 0.625, 0.7621, 0.625, 0.7646, 0.6156, 0.762, 0.6151, 0.7599, 0.625, 0.7602, 0.625, 0.7621, 0.6151, 0.7599, 0.6148, 0.75, 0.625, 0.747, 0.625, 0.7602, 0.604, 0.729, 0.6072, 0.729, 0.6073, 0.7323, 0.604, 0.7322, 0.6072, 0.729, 0.6105, 0.729, 0.6106, 0.7323, 0.6073, 0.7323, 0.6105, 0.729, 0.6135, 0.729, 0.6137, 0.7323, 0.6106, 0.7323, 0.6135, 0.729, 0.6163, 0.729, 0.6163, 0.7323, 0.6137, 0.7323, 0.6163, 0.729, 0.625, 0.729, 0.625, 0.7323, 0.6163, 0.7323, 0.604, 0.7322, 0.6073, 0.7323, 0.6074, 0.7356, 0.604, 0.7355, 0.6073, 0.7323, 0.6106, 0.7323, 0.6107, 0.7356, 0.6074, 0.7356, 0.6106, 0.7323, 0.6137, 0.7323, 0.6136, 0.7355, 0.6107, 0.7356, 0.6137, 0.7323, 0.6163, 0.7323, 0.616, 0.7354, 0.6136, 0.7355, 0.6163, 0.7323, 0.625, 0.7323, 0.625, 0.7354, 0.616, 0.7354, 0.604, 0.7355, 0.6074, 0.7356, 0.6074, 0.7387, 0.604, 0.7385, 0.6074, 0.7356, 0.6107, 0.7356, 0.6106, 0.7386, 0.6074, 0.7387, 0.6107, 0.7356, 0.6136, 0.7355, 0.6133, 0.7383, 0.6106, 0.7386, 0.6136, 0.7355, 0.616, 0.7354, 0.6156, 0.738, 0.6133, 0.7383, 0.616, 0.7354, 0.625, 0.7354, 0.625, 0.7379, 0.6156, 0.738, 0.604, 0.7385, 0.6074, 0.7387, 0.6073, 0.7413, 0.604, 0.7413, 0.6074, 0.7387, 0.6106, 0.7386, 0.6104, 0.741, 0.6073, 0.7413, 0.6106, 0.7386, 0.6133, 0.7383, 0.613, 0.7406, 0.6104, 0.741, 0.6133, 0.7383, 0.6156, 0.738, 0.6151, 0.7401, 0.613, 0.7406, 0.6156, 0.738, 0.625, 0.7379, 0.625, 0.7398, 0.6151, 0.7401, 0.604, 0.7413, 0.6073, 0.7413, 0.6073, 0.75, 0.604, 0.75, 0.6073, 0.7413, 0.6104, 0.741, 0.6104, 0.75, 0.6073, 0.75, 0.6104, 0.741, 0.613, 0.7406, 0.6129, 0.75, 0.6104, 0.75, 0.613, 0.7406, 0.6151, 0.7401, 0.6148, 0.75, 0.6129, 0.75, 0.6151, 0.7401, 0.625, 0.7398, 0.625, 0.747, 0.6148, 0.75, 0.354, 0.521, 0.354, 0.5178, 0.3573, 0.5177, 0.3572, 0.521, 0.354, 0.5178, 0.354, 0.5145, 0.3573, 0.5144, 0.3573, 0.5177, 0.354, 0.5145, 0.354, 0.5115, 0.3573, 0.5113, 0.3573, 0.5144, 0.354, 0.5115, 0.354, 0.5087, 0.3573, 0.5087, 0.3573, 0.5113, 0.354, 0.5087, 0.354, 0.5, 0.3573, 0.5, 0.3573, 0.5087, 0.3572, 0.521, 0.3573, 0.5177, 0.3606, 0.5176, 0.3605, 0.521, 0.3573, 0.5177, 0.3573, 0.5144, 0.3606, 0.5143, 0.3606, 0.5176, 0.3573, 0.5144, 0.3573, 0.5113, 0.3605, 0.5114, 0.3606, 0.5143, 0.3573, 0.5113, 0.3573, 0.5087, 0.3604, 0.509, 0.3605, 0.5114, 0.3573, 0.5087, 0.3573, 0.5, 0.3604, 0.5, 0.3604, 0.509, 0.3605, 0.521, 0.3606, 0.5176, 0.3637, 0.5176, 0.3635, 0.521, 0.3606, 0.5176, 0.3606, 0.5143, 0.3636, 0.5144, 0.3637, 0.5176, 0.3606, 0.5143, 0.3605, 0.5114, 0.3633, 0.5117, 0.3636, 0.5144, 0.3605, 0.5114, 0.3604, 0.509, 0.363, 0.5094, 0.3633, 0.5117, 0.3604, 0.509, 0.3604, 0.5, 0.3629, 0.5, 0.363, 0.5094, 0.3635, 0.521, 0.3637, 0.5176, 0.3663, 0.5177, 0.3663, 0.521, 0.3637, 0.5176, 0.3636, 0.5144, 0.366, 0.5146, 0.3663, 0.5177, 0.3636, 0.5144, 0.3633, 0.5117, 0.3656, 0.512, 0.366, 0.5146, 0.3633, 0.5117, 0.363, 0.5094, 0.3651, 0.5099, 0.3656, 0.512, 0.363, 0.5094, 0.3629, 0.5, 0.3648, 0.5, 0.3651, 0.5099, 0.3663, 0.521, 0.3663, 0.5177, 0.375, 0.5177, 0.375, 0.521, 0.3663, 0.5177, 0.366, 0.5146, 0.375, 0.5146, 0.375, 0.5177, 0.366, 0.5146, 0.3656, 0.512, 0.375, 0.5121, 0.375, 0.5146, 0.3656, 0.512, 0.3651, 0.5099, 0.375, 0.5102, 0.375, 0.5121, 0.3651, 0.5099, 0.3648, 0.5, 0.375, 0.503, 0.375, 0.5102, 0.396, 0.479, 0.396, 0.4822, 0.3927, 0.4823, 0.3928, 0.479, 0.396, 0.4822, 0.396, 0.4855, 0.3927, 0.4856, 0.3927, 0.4823, 0.396, 0.4855, 0.396, 0.4885, 0.3927, 0.4887, 0.3927, 0.4856, 0.396, 0.4885, 0.396, 0.4913, 0.3927, 0.4913, 0.3927, 0.4887, 0.396, 0.4913, 0.396, 0.5, 0.3927, 0.5, 0.3927, 0.4913, 0.3928, 0.479, 0.3927, 0.4823, 0.3894, 0.4824, 0.3895, 0.479, 0.3927, 0.4823, 0.3927, 0.4856, 0.3894, 0.4857, 0.3894, 0.4824, 0.3927, 0.4856, 0.3927, 0.4887, 0.3895, 0.4886, 0.3894, 0.4857, 0.3927, 0.4887, 0.3927, 0.4913, 0.3896, 0.491, 0.3895, 0.4886, 0.3927, 0.4913, 0.3927, 0.5, 0.3896, 0.5, 0.3896, 0.491, 0.3895, 0.479, 0.3894, 0.4824, 0.3863, 0.4824, 0.3865, 0.479, 0.3894, 0.4824, 0.3894, 0.4857, 0.3864, 0.4856, 0.3863, 0.4824, 0.3894, 0.4857, 0.3895, 0.4886, 0.3867, 0.4883, 0.3864, 0.4856, 0.3895, 0.4886, 0.3896, 0.491, 0.387, 0.4906, 0.3867, 0.4883, 0.3896, 0.491, 0.3896, 0.5, 0.3871, 0.5, 0.387, 0.4906, 0.3865, 0.479, 0.3863, 0.4824, 0.3837, 0.4823, 0.3837, 0.479, 0.3863, 0.4824, 0.3864, 0.4856, 0.384, 0.4854, 0.3837, 0.4823, 0.3864, 0.4856, 0.3867, 0.4883, 0.3844, 0.488, 0.384, 0.4854, 0.3867, 0.4883, 0.387, 0.4906, 0.3849, 0.4901, 0.3844, 0.488, 0.387, 0.4906, 0.3871, 0.5, 0.3852, 0.5, 0.3849, 0.4901, 0.3837, 0.479, 0.3837, 0.4823, 0.375, 0.4823, 0.375, 0.479, 0.3837, 0.4823, 0.384, 0.4854, 0.375, 0.4854, 0.375, 0.4823, 0.384, 0.4854, 0.3844, 0.488, 0.375, 0.4879, 0.375, 0.4854, 0.3844, 0.488, 0.3849, 0.4901, 0.375, 0.4898, 0.375, 0.4879, 0.3849, 0.4901, 0.3852, 0.5, 0.375, 0.503, 0.375, 0.4898, 0.396, 0.521, 0.3928, 0.521, 0.3927, 0.5177, 0.396, 0.5178, 0.3928, 0.521, 0.3895, 0.521, 0.3894, 0.5177, 0.3927, 0.5177, 0.3895, 0.521, 0.3865, 0.521, 0.3863, 0.5177, 0.3894, 0.5177, 0.3865, 0.521, 0.3837, 0.521, 0.3837, 0.5177, 0.3863, 0.5177, 0.3837, 0.521, 0.375, 0.521, 0.375, 0.5177, 0.3837, 0.5177, 0.396, 0.5178, 0.3927, 0.5177, 0.3926, 0.5144, 0.396, 0.5145, 0.3927, 0.5177, 0.3894, 0.5177, 0.3893, 0.5144, 0.3926, 0.5144, 0.3894, 0.5177, 0.3863, 0.5177, 0.3864, 0.5145, 0.3893, 0.5144, 0.3863, 0.5177, 0.3837, 0.5177, 0.384, 0.5146, 0.3864, 0.5145, 0.3837, 0.5177, 0.375, 0.5177, 0.375, 0.5146, 0.384, 0.5146, 0.396, 0.5145, 0.3926, 0.5144, 0.3926, 0.5113, 0.396, 0.5115, 0.3926, 0.5144, 0.3893, 0.5144, 0.3894, 0.5114, 0.3926, 0.5113, 0.3893, 0.5144, 0.3864, 0.5145, 0.3867, 0.5117, 0.3894, 0.5114, 0.3864, 0.5145, 0.384, 0.5146, 0.3844, 0.512, 0.3867, 0.5117, 0.384, 0.5146, 0.375, 0.5146, 0.375, 0.5121, 0.3844, 0.512, 0.396, 0.5115, 0.3926, 0.5113, 0.3927, 0.5087, 0.396, 0.5087, 0.3926, 0.5113, 0.3894, 0.5114, 0.3896, 0.509, 0.3927, 0.5087, 0.3894, 0.5114, 0.3867, 0.5117, 0.387, 0.5094, 0.3896, 0.509, 0.3867, 0.5117, 0.3844, 0.512, 0.3849, 0.5099, 0.387, 0.5094, 0.3844, 0.512, 0.375, 0.5121, 0.375, 0.5102, 0.3849, 0.5099, 0.396, 0.5087, 0.3927, 0.5087, 0.3927, 0.5, 0.396, 0.5, 0.3927, 0.5087, 0.3896, 0.509, 0.3896, 0.5, 0.3927, 0.5, 0.3896, 0.509, 0.387, 0.5094, 0.3871, 0.5, 0.3896, 0.5, 0.387, 0.5094, 0.3849, 0.5099, 0.3852, 0.5, 0.3871, 0.5, 0.3849, 0.5099, 0.375, 0.5102, 0.375, 0.503, 0.3852, 0.5, 0.646, 0.521, 0.6428, 0.521, 0.6427, 0.5177, 0.646, 0.5178, 0.6428, 0.521, 0.6395, 0.521, 0.6394, 0.5177, 0.6427, 0.5177, 0.6395, 0.521, 0.6365, 0.521, 0.6363, 0.5177, 0.6394, 0.5177, 0.6365, 0.521, 0.6337, 0.521, 0.6337, 0.5177, 0.6363, 0.5177, 0.6337, 0.521, 0.625, 0.521, 0.625, 0.5177, 0.6337, 0.5177, 0.646, 0.5178, 0.6427, 0.5177, 0.6426, 0.5144, 0.646, 0.5145, 0.6427, 0.5177, 0.6394, 0.5177, 0.6393, 0.5144, 0.6426, 0.5144, 0.6394, 0.5177, 0.6363, 0.5177, 0.6364, 0.5145, 0.6393, 0.5144, 0.6363, 0.5177, 0.6337, 0.5177, 0.634, 0.5146, 0.6364, 0.5145, 0.6337, 0.5177, 0.625, 0.5177, 0.625, 0.5146, 0.634, 0.5146, 0.646, 0.5145, 0.6426, 0.5144, 0.6426, 0.5113, 0.646, 0.5115, 0.6426, 0.5144, 0.6393, 0.5144, 0.6394, 0.5114, 0.6426, 0.5113, 0.6393, 0.5144, 0.6364, 0.5145, 0.6367, 0.5117, 0.6394, 0.5114, 0.6364, 0.5145, 0.634, 0.5146, 0.6344, 0.512, 0.6367, 0.5117, 0.634, 0.5146, 0.625, 0.5146, 0.625, 0.5121, 0.6344, 0.512, 0.646, 0.5115, 0.6426, 0.5113, 0.6427, 0.5087, 0.646, 0.5087, 0.6426, 0.5113, 0.6394, 0.5114, 0.6396, 0.509, 0.6427, 0.5087, 0.6394, 0.5114, 0.6367, 0.5117, 0.637, 0.5094, 0.6396, 0.509, 0.6367, 0.5117, 0.6344, 0.512, 0.6349, 0.5099, 0.637, 0.5094, 0.6344, 0.512, 0.625, 0.5121, 0.625, 0.5102, 0.6349, 0.5099, 0.646, 0.5087, 0.6427, 0.5087, 0.6427, 0.5, 0.646, 0.5, 0.6427, 0.5087, 0.6396, 0.509, 0.6396, 0.5, 0.6427, 0.5, 0.6396, 0.509, 0.637, 0.5094, 0.6371, 0.5, 0.6396, 0.5, 0.637, 0.5094, 0.6349, 0.5099, 0.6352, 0.5, 0.6371, 0.5, 0.6349, 0.5099, 0.625, 0.5102, 0.622, 0.5, 0.6352, 0.5, 0.604, 0.521, 0.604, 0.5178, 0.6073, 0.5177, 0.6072, 0.521, 0.604, 0.5178, 0.604, 0.5145, 0.6073, 0.5144, 0.6073, 0.5177, 0.604, 0.5145, 0.604, 0.5115, 0.6073, 0.5113, 0.6073, 0.5144, 0.604, 0.5115, 0.604, 0.5087, 0.6073, 0.5087, 0.6073, 0.5113, 0.604, 0.5087, 0.604, 0.5, 0.6073, 0.5, 0.6073, 0.5087, 0.6072, 0.521, 0.6073, 0.5177, 0.6106, 0.5176, 0.6105, 0.521, 0.6073, 0.5177, 0.6073, 0.5144, 0.6106, 0.5143, 0.6106, 0.5176, 0.6073, 0.5144, 0.6073, 0.5113, 0.6105, 0.5114, 0.6106, 0.5143, 0.6073, 0.5113, 0.6073, 0.5087, 0.6104, 0.509, 0.6105, 0.5114, 0.6073, 0.5087, 0.6073, 0.5, 0.6104, 0.5, 0.6104, 0.509, 0.6105, 0.521, 0.6106, 0.5176, 0.6137, 0.5176, 0.6135, 0.521, 0.6106, 0.5176, 0.6106, 0.5143, 0.6136, 0.5144, 0.6137, 0.5176, 0.6106, 0.5143, 0.6105, 0.5114, 0.6133, 0.5117, 0.6136, 0.5144, 0.6105, 0.5114, 0.6104, 0.509, 0.613, 0.5094, 0.6133, 0.5117, 0.6104, 0.509, 0.6104, 0.5, 0.6129, 0.5, 0.613, 0.5094, 0.6135, 0.521, 0.6137, 0.5176, 0.6163, 0.5177, 0.6163, 0.521, 0.6137, 0.5176, 0.6136, 0.5144, 0.616, 0.5146, 0.6163, 0.5177, 0.6136, 0.5144, 0.6133, 0.5117, 0.6156, 0.512, 0.616, 0.5146, 0.6133, 0.5117, 0.613, 0.5094, 0.6151, 0.5099, 0.6156, 0.512, 0.613, 0.5094, 0.6129, 0.5, 0.6148, 0.5, 0.6151, 0.5099, 0.6163, 0.521, 0.6163, 0.5177, 0.625, 0.5177, 0.625, 0.521, 0.6163, 0.5177, 0.616, 0.5146, 0.625, 0.5146, 0.625, 0.5177, 0.616, 0.5146, 0.6156, 0.512, 0.625, 0.5121, 0.625, 0.5146, 0.6156, 0.512, 0.6151, 0.5099, 0.625, 0.5102, 0.625, 0.5121, 0.6151, 0.5099, 0.6148, 0.5, 0.622, 0.5, 0.625, 0.5102, 0.604, 0.479, 0.6072, 0.479, 0.6073, 0.4823, 0.604, 0.4822, 0.6072, 0.479, 0.6105, 0.479, 0.6106, 0.4823, 0.6073, 0.4823, 0.6105, 0.479, 0.6135, 0.479, 0.6137, 0.4823, 0.6106, 0.4823, 0.6135, 0.479, 0.6163, 0.479, 0.6163, 0.4823, 0.6137, 0.4823, 0.6163, 0.479, 0.625, 0.479, 0.625, 0.4823, 0.6163, 0.4823, 0.604, 0.4822, 0.6073, 0.4823, 0.6074, 0.4856, 0.604, 0.4855, 0.6073, 0.4823, 0.6106, 0.4823, 0.6107, 0.4856, 0.6074, 0.4856, 0.6106, 0.4823, 0.6137, 0.4823, 0.6136, 0.4855, 0.6107, 0.4856, 0.6137, 0.4823, 0.6163, 0.4823, 0.616, 0.4854, 0.6136, 0.4855, 0.6163, 0.4823, 0.625, 0.4823, 0.625, 0.4854, 0.616, 0.4854, 0.604, 0.4855, 0.6074, 0.4856, 0.6074, 0.4887, 0.604, 0.4885, 0.6074, 0.4856, 0.6107, 0.4856, 0.6106, 0.4886, 0.6074, 0.4887, 0.6107, 0.4856, 0.6136, 0.4855, 0.6133, 0.4883, 0.6106, 0.4886, 0.6136, 0.4855, 0.616, 0.4854, 0.6156, 0.488, 0.6133, 0.4883, 0.616, 0.4854, 0.625, 0.4854, 0.625, 0.4879, 0.6156, 0.488, 0.604, 0.4885, 0.6074, 0.4887, 0.6073, 0.4913, 0.604, 0.4913, 0.6074, 0.4887, 0.6106, 0.4886, 0.6104, 0.491, 0.6073, 0.4913, 0.6106, 0.4886, 0.6133, 0.4883, 0.613, 0.4906, 0.6104, 0.491, 0.6133, 0.4883, 0.6156, 0.488, 0.6151, 0.4901, 0.613, 0.4906, 0.6156, 0.488, 0.625, 0.4879, 0.625, 0.4898, 0.6151, 0.4901, 0.604, 0.4913, 0.6073, 0.4913, 0.6073, 0.5, 0.604, 0.5, 0.6073, 0.4913, 0.6104, 0.491, 0.6104, 0.5, 0.6073, 0.5, 0.6104, 0.491, 0.613, 0.4906, 0.6129, 0.5, 0.6104, 0.5, 0.613, 0.4906, 0.6151, 0.4901, 0.6148, 0.5, 0.6129, 0.5, 0.6151, 0.4901, 0.625, 0.4898, 0.622, 0.5, 0.6148, 0.5, 0.146, 0.521, 0.146, 0.729, 0.1428, 0.729, 0.1428, 0.521, 0.1428, 0.521, 0.1428, 0.729, 0.1395, 0.729, 0.1395, 0.521, 0.1395, 0.521, 0.1395, 0.729, 0.1365, 0.729, 0.1365, 0.521, 0.1365, 0.521, 0.1365, 0.729, 0.1337, 0.729, 0.1337, 0.521, 0.1337, 0.521, 0.1337, 0.729, 0.125, 0.729, 0.125, 0.521, 0.375, 0.229, 0.375, 0.02105, 0.3837, 0.02105, 0.3837, 0.229, 0.3837, 0.229, 0.3837, 0.02105, 0.3865, 0.02105, 0.3865, 0.229, 0.3865, 0.229, 0.3865, 0.02105, 0.3895, 0.02105, 0.3895, 0.229, 0.3895, 0.229, 0.3895, 0.02105, 0.3928, 0.02105, 0.3928, 0.229, 0.3928, 0.229, 0.3928, 0.02105, 0.396, 0.02105, 0.396, 0.229, 0.396, 0.979, 0.604, 0.979, 0.604, 0.9822, 0.396, 0.9822, 0.396, 0.9822, 0.604, 0.9822, 0.604, 0.9855, 0.396, 0.9855, 0.396, 0.9855, 0.604, 0.9855, 0.604, 0.9885, 0.396, 0.9885, 0.396, 0.9885, 0.604, 0.9885, 0.604, 0.9913, 0.396, 0.9913, 0.396, 0.9913, 0.604, 0.9913, 0.604, 1.0, 0.396, 1.0, 0.396, 0.0, 0.604, 0.0, 0.604, 0.008676, 0.396, 0.008676, 0.396, 0.008676, 0.604, 0.008676, 0.604, 0.01149, 0.396, 0.01149, 0.396, 0.01149, 0.604, 0.01149, 0.604, 0.01454, 0.396, 0.01454, 0.396, 0.01454, 0.604, 0.01454, 0.604, 0.01775, 0.396, 0.01775, 0.396, 0.01775, 0.604, 0.01775, 0.604, 0.02105, 0.396, 0.02105, 0.854, 0.729, 0.854, 0.521, 0.8572, 0.521, 0.8572, 0.729, 0.8572, 0.729, 0.8572, 0.521, 0.8605, 0.521, 0.8605, 0.729, 0.8605, 0.729, 0.8605, 0.521, 0.8635, 0.521, 0.8635, 0.729, 0.8635, 0.729, 0.8635, 0.521, 0.8663, 0.521, 0.8663, 0.729, 0.8663, 0.729, 0.8663, 0.521, 0.875, 0.521, 0.875, 0.729, 0.625, 0.02105, 0.625, 0.229, 0.6163, 0.229, 0.6163, 0.02105, 0.6163, 0.02105, 0.6163, 0.229, 0.6135, 0.229, 0.6135, 0.02105, 0.6135, 0.02105, 0.6135, 0.229, 0.6105, 0.229, 0.6105, 0.02105, 0.6105, 0.02105, 0.6105, 0.229, 0.6072, 0.229, 0.6072, 0.02105, 0.6072, 0.02105, 0.6072, 0.229, 0.604, 0.229, 0.604, 0.02105, 0.604, 0.271, 0.396, 0.271, 0.396, 0.2678, 0.604, 0.2678, 0.604, 0.2678, 0.396, 0.2678, 0.396, 0.2645, 0.604, 0.2645, 0.604, 0.2645, 0.396, 0.2645, 0.396, 0.2615, 0.604, 0.2615, 0.604, 0.2615, 0.396, 0.2615, 0.396, 0.2587, 0.604, 0.2587, 0.604, 0.2587, 0.396, 0.2587, 0.396, 0.25, 0.604, 0.25, 0.604, 0.25, 0.396, 0.25, 0.396, 0.2413, 0.604, 0.2413, 0.604, 0.2413, 0.396, 0.2413, 0.396, 0.2385, 0.604, 0.2385, 0.604, 0.2385, 0.396, 0.2385, 0.396, 0.2355, 0.604, 0.2355, 0.604, 0.2355, 0.396, 0.2355, 0.396, 0.2322, 0.604, 0.2322, 0.604, 0.2322, 0.396, 0.2322, 0.396, 0.229, 0.604, 0.229, 0.354, 0.521, 0.146, 0.521, 0.146, 0.5178, 0.354, 0.5178, 0.354, 0.5178, 0.146, 0.5178, 0.146, 0.5145, 0.354, 0.5145, 0.354, 0.5145, 0.146, 0.5145, 0.146, 0.5115, 0.354, 0.5115, 0.354, 0.5115, 0.146, 0.5115, 0.146, 0.5087, 0.354, 0.5087, 0.354, 0.5087, 0.146, 0.5087, 0.146, 0.5, 0.354, 0.5, 0.375, 0.479, 0.375, 0.271, 0.3837, 0.271, 0.3837, 0.479, 0.3837, 0.479, 0.3837, 0.271, 0.3865, 0.271, 0.3865, 0.479, 0.3865, 0.479, 0.3865, 0.271, 0.3895, 0.271, 0.3895, 0.479, 0.3895, 0.479, 0.3895, 0.271, 0.3928, 0.271, 0.3928, 0.479, 0.3928, 0.479, 0.3928, 0.271, 0.396, 0.271, 0.396, 0.479, 0.854, 0.521, 0.646, 0.521, 0.646, 0.5178, 0.854, 0.5178, 0.854, 0.5178, 0.646, 0.5178, 0.646, 0.5145, 0.854, 0.5145, 0.854, 0.5145, 0.646, 0.5145, 0.646, 0.5115, 0.854, 0.5115, 0.854, 0.5115, 0.646, 0.5115, 0.646, 0.5087, 0.854, 0.5087, 0.854, 0.5087, 0.646, 0.5087, 0.646, 0.5, 0.854, 0.5, 0.625, 0.271, 0.625, 0.479, 0.6163, 0.479, 0.6163, 0.271, 0.6163, 0.271, 0.6163, 0.479, 0.6135, 0.479, 0.6135, 0.271, 0.6135, 0.271, 0.6135, 0.479, 0.6105, 0.479, 0.6105, 0.271, 0.6105, 0.271, 0.6105, 0.479, 0.6072, 0.479, 0.6072, 0.271, 0.6072, 0.271, 0.6072, 0.479, 0.604, 0.479, 0.604, 0.271, 0.604, 0.521, 0.396, 0.521, 0.396, 0.5178, 0.604, 0.5178, 0.604, 0.5178, 0.396, 0.5178, 0.396, 0.5145, 0.604, 0.5145, 0.604, 0.5145, 0.396, 0.5145, 0.396, 0.5115, 0.604, 0.5115, 0.604, 0.5115, 0.396, 0.5115, 0.396, 0.5087, 0.604, 0.5087, 0.604, 0.5087, 0.396, 0.5087, 0.396, 0.5, 0.604, 0.5, 0.604, 0.5, 0.396, 0.5, 0.396, 0.4913, 0.604, 0.4913, 0.604, 0.4913, 0.396, 0.4913, 0.396, 0.4885, 0.604, 0.4885, 0.604, 0.4885, 0.396, 0.4885, 0.396, 0.4855, 0.604, 0.4855, 0.604, 0.4855, 0.396, 0.4855, 0.396, 0.4822, 0.604, 0.4822, 0.604, 0.4822, 0.396, 0.4822, 0.396, 0.479, 0.604, 0.479, 0.354, 0.729, 0.354, 0.521, 0.3572, 0.521, 0.3572, 0.729, 0.3572, 0.729, 0.3572, 0.521, 0.3605, 0.521, 0.3605, 0.729, 0.3605, 0.729, 0.3605, 0.521, 0.3635, 0.521, 0.3635, 0.729, 0.3635, 0.729, 0.3635, 0.521, 0.3663, 0.521, 0.3663, 0.729, 0.3663, 0.729, 0.3663, 0.521, 0.375, 0.521, 0.375, 0.729, 0.375, 0.729, 0.375, 0.521, 0.3837, 0.521, 0.3837, 0.729, 0.3837, 0.729, 0.3837, 0.521, 0.3865, 0.521, 0.3865, 0.729, 0.3865, 0.729, 0.3865, 0.521, 0.3895, 0.521, 0.3895, 0.729, 0.3895, 0.729, 0.3895, 0.521, 0.3928, 0.521, 0.3928, 0.729, 0.3928, 0.729, 0.3928, 0.521, 0.396, 0.521, 0.396, 0.729, 0.646, 0.521, 0.646, 0.729, 0.6428, 0.729, 0.6428, 0.521, 0.6428, 0.521, 0.6428, 0.729, 0.6395, 0.729, 0.6395, 0.521, 0.6395, 0.521, 0.6395, 0.729, 0.6365, 0.729, 0.6365, 0.521, 0.6365, 0.521, 0.6365, 0.729, 0.6337, 0.729, 0.6337, 0.521, 0.6337, 0.521, 0.6337, 0.729, 0.625, 0.729, 0.625, 0.521, 0.625, 0.521, 0.625, 0.729, 0.6163, 0.729, 0.6163, 0.521, 0.6163, 0.521, 0.6163, 0.729, 0.6135, 0.729, 0.6135, 0.521, 0.6135, 0.521, 0.6135, 0.729, 0.6105, 0.729, 0.6105, 0.521, 0.6105, 0.521, 0.6105, 0.729, 0.6072, 0.729, 0.6072, 0.521, 0.6072, 0.521, 0.6072, 0.729, 0.604, 0.729, 0.604, 0.521, 0.604, 0.771, 0.396, 0.771, 0.396, 0.7678, 0.604, 0.7678, 0.604, 0.7678, 0.396, 0.7678, 0.396, 0.7645, 0.604, 0.7645, 0.604, 0.7645, 0.396, 0.7645, 0.396, 0.7615, 0.604, 0.7615, 0.604, 0.7615, 0.396, 0.7615, 0.396, 0.7587, 0.604, 0.7587, 0.604, 0.7587, 0.396, 0.7587, 0.396, 0.75, 0.604, 0.75, 0.604, 0.75, 0.396, 0.75, 0.396, 0.7413, 0.604, 0.7413, 0.604, 0.7413, 0.396, 0.7413, 0.396, 0.7385, 0.604, 0.7385, 0.604, 0.7385, 0.396, 0.7385, 0.396, 0.7355, 0.604, 0.7355, 0.604, 0.7355, 0.396, 0.7355, 0.396, 0.7322, 0.604, 0.7322, 0.604, 0.7322, 0.396, 0.7322, 0.396, 0.729, 0.604, 0.729, 0.146, 0.729, 0.354, 0.729, 0.354, 0.7322, 0.146, 0.7322, 0.146, 0.7322, 0.354, 0.7322, 0.354, 0.7355, 0.146, 0.7355, 0.146, 0.7355, 0.354, 0.7355, 0.354, 0.7385, 0.146, 0.7385, 0.146, 0.7385, 0.354, 0.7385, 0.354, 0.7413, 0.146, 0.7413, 0.146, 0.7413, 0.354, 0.7413, 0.354, 0.75, 0.146, 0.75, 0.375, 0.979, 0.375, 0.771, 0.3837, 0.771, 0.3837, 0.979, 0.3837, 0.979, 0.3837, 0.771, 0.3865, 0.771, 0.3865, 0.979, 0.3865, 0.979, 0.3865, 0.771, 0.3895, 0.771, 0.3895, 0.979, 0.3895, 0.979, 0.3895, 0.771, 0.3928, 0.771, 0.3928, 0.979, 0.3928, 0.979, 0.3928, 0.771, 0.396, 0.771, 0.396, 0.979, 0.646, 0.729, 0.854, 0.729, 0.854, 0.7322, 0.646, 0.7322, 0.646, 0.7322, 0.854, 0.7322, 0.854, 0.7355, 0.646, 0.7355, 0.646, 0.7355, 0.854, 0.7355, 0.854, 0.7385, 0.646, 0.7385, 0.646, 0.7385, 0.854, 0.7385, 0.854, 0.7413, 0.646, 0.7413, 0.646, 0.7413, 0.854, 0.7413, 0.854, 0.75, 0.646, 0.75, 0.625, 0.771, 0.625, 0.979, 0.6163, 0.979, 0.6163, 0.771, 0.6163, 0.771, 0.6163, 0.979, 0.6135, 0.979, 0.6135, 0.771, 0.6135, 0.771, 0.6135, 0.979, 0.6105, 0.979, 0.6105, 0.771, 0.6105, 0.771, 0.6105, 0.979, 0.6072, 0.979, 0.6072, 0.771, 0.6072, 0.771, 0.6072, 0.979, 0.604, 0.979, 0.604, 0.771, 0.146, 0.521, 0.354, 0.521, 0.354, 0.729, 0.146, 0.729])
me_cube_001.materials.append(mat_material_001)
me_cube_001.update()

# ---- objects
ob_cube = bpy.data.objects.new('Cube', me_cube_001)

# ---- transforms, parenting, visibility, modifiers, constraints
ob_cube.location = (0.0, 0.0, 0.0)
ob_cube.scale = (1.0, 1.75, 0.5)

# ---- collection membership
col_collection.objects.link(ob_cube)

# ---- scene / render settings (as saved in the file)
scene.frame_start = 1; scene.frame_end = 250; scene.frame_set(1)
scene.render.engine = 'BLENDER_EEVEE_NEXT'
scene.cycles.sampling_pattern = 'TABULATED_SOBOL'
scene.eevee.ray_tracing_options.trace_max_roughness = 0.0
bpy.context.view_layer.update()

# ---- added for rendering (the .blend has no active camera and no usable light): camera, sun
cam_auto = bpy.data.cameras.new('AutoCamera')
cam_auto.lens = 50.0
cam_auto.sensor_width = 36.0
cam_auto.clip_end = 1000.0
ob_auto_camera = bpy.data.objects.new('AutoCamera', cam_auto)
scene.collection.objects.link(ob_auto_camera)
ob_auto_camera.location = (3.84275, -4.6113, 3.0742)
ob_auto_camera.rotation_euler = (1.09748, -7.21219e-08, 0.694738)
scene.camera = ob_auto_camera
light_auto_sun = bpy.data.lights.new('AutoSun', 'SUN')
light_auto_sun.energy = 3.0
light_auto_sun.angle = 0.0523599
ob_auto_sun = bpy.data.objects.new('AutoSun', light_auto_sun)
scene.collection.objects.link(ob_auto_sun)
ob_auto_sun.rotation_euler = (0.872665, 0.174533, 0.523599)
bpy.context.view_layer.update()
